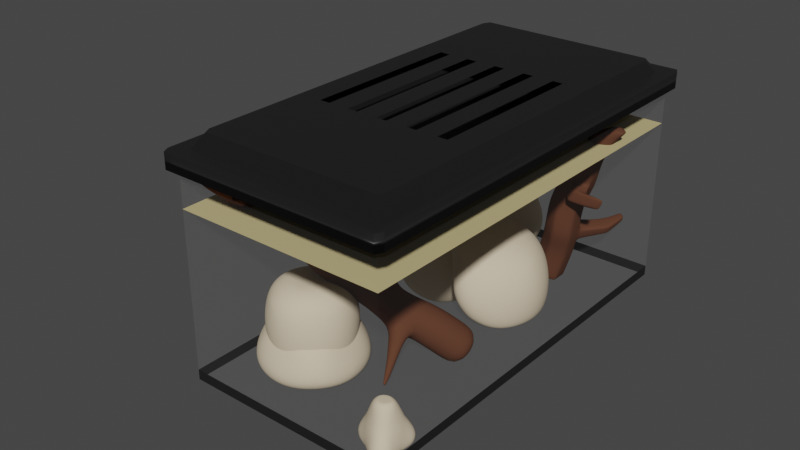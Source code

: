 # Source: Terrarium.blend  (saved by Blender 2.92.15; exported with 4.5.12 LTS)
import bpy
from mathutils import Matrix  # noqa: F401  (used for matrix-valued properties, if any)

bpy.ops.wm.read_factory_settings(use_empty=True)
scene = bpy.context.scene
scene.name = 'Scene'

# ---- collections
col_collection = bpy.data.collections.new('Collection'); scene.collection.children.link(col_collection)

# ---- images (referenced by path relative to the original .blend; pixels are not part of the script)
import os
ASSET_DIR = os.environ.get("B2B_ASSET_DIR", "")  # directory of the original .blend (textures are referenced by path, not embedded)
HERE = os.path.dirname(os.path.abspath(__file__))  # packed textures are extracted next to this script under _unpacked/

def load_image(name, relpath, width, height, colorspace="sRGB"):
    """Load a texture the original file referenced (path relative to the .blend, or extracted next to this script)."""
    p = next((c for c in (os.path.join(HERE, relpath), os.path.join(ASSET_DIR, relpath)) if relpath and os.path.exists(c)), "")
    if p:
        img = bpy.data.images.load(p, check_existing=True)
        img.name = name
    else:  # same state as the original file: an image datablock whose file is absent (Cycles renders it pink)
        img = bpy.data.images.new(name, width, height)
        img.source = "FILE"
        img.filepath = "//" + (relpath or name)
    img.colorspace_settings.name = colorspace
    return img
img_gwc_sandstone_block__02_basecolor_jpg = load_image('GWC Sandstone Block  02_BaseColor.jpg', 'assets/materials/sandstone_02_7f9f3c5b-07cd-43ed-b49c-53f56539a5a7/textures_1k/GWC Sandstone Block  02_BaseColor.jpg', 1024, 1024, 'sRGB')
img_gwc_sandstone_block__02_displacement_jpg = load_image('GWC Sandstone Block  02_Displacement.jpg', 'assets/materials/sandstone_02_7f9f3c5b-07cd-43ed-b49c-53f56539a5a7/textures_1k/GWC Sandstone Block  02_Displacement.jpg', 1024, 1024, 'Non-Color')
img_gwc_sandstone_block__02_metallic_jpg = load_image('GWC Sandstone Block  02_Metallic.jpg', 'assets/materials/sandstone_02_7f9f3c5b-07cd-43ed-b49c-53f56539a5a7/textures_1k/GWC Sandstone Block  02_Metallic.jpg', 1024, 1024, 'Non-Color')
img_gwc_sandstone_block__02_normal_jpg = load_image('GWC Sandstone Block  02_Normal.jpg', 'assets/materials/sandstone_02_7f9f3c5b-07cd-43ed-b49c-53f56539a5a7/textures_1k/GWC Sandstone Block  02_Normal.jpg', 1024, 1024, 'Non-Color')
img_gwc_sandstone_block__02_roughness_jpg = load_image('GWC Sandstone Block  02_Roughness.jpg', 'assets/materials/sandstone_02_7f9f3c5b-07cd-43ed-b49c-53f56539a5a7/textures_1k/GWC Sandstone Block  02_Roughness.jpg', 1024, 1024, 'Non-Color')
img_old_wooden_board__metallic_jpg = load_image('Old wooden board _Metallic.jpg', 'assets/materials/old_wood_ed22b4cd-7744-4849-9653-ba4ada40f859/textures_1k/Old wooden board _Metallic.jpg', 1024, 1024, 'Non-Color')
img_old_wooden_board__roughness_jpg = load_image('Old wooden board _Roughness.jpg', 'assets/materials/old_wood_ed22b4cd-7744-4849-9653-ba4ada40f859/textures_1k/Old wooden board _Roughness.jpg', 1024, 1024, 'Non-Color')
img_old_wooden_board__basecolor_jpg = load_image('Old wooden board _BaseColor.jpg', 'assets/materials/old_wood_ed22b4cd-7744-4849-9653-ba4ada40f859/textures_1k/Old wooden board _BaseColor.jpg', 1024, 1024, 'sRGB')
img_old_wooden_board__normal_jpg = load_image('Old wooden board _Normal.jpg', 'assets/materials/old_wood_ed22b4cd-7744-4849-9653-ba4ada40f859/textures_1k/Old wooden board _Normal.jpg', 1024, 1024, 'Non-Color')
img_old_wooden_board__displacement_jpg = load_image('Old wooden board _Displacement.jpg', 'assets/materials/old_wood_ed22b4cd-7744-4849-9653-ba4ada40f859/textures_1k/Old wooden board _Displacement.jpg', 1024, 1024, 'Non-Color')

# ---- materials (node trees are filled in below, after node groups)
mat_glass = bpy.data.materials.new('Glass')
mat_glass.surface_render_method = 'BLENDED'
mat_glass.blend_method = 'BLEND'
mat_glass.alpha_threshold = 0.0
mat_glass.line_color = (0.0, 0.0, 0.0, 1.0)
mat_deckel = bpy.data.materials.new('Deckel')
mat_deckel.use_transparent_shadow = False
mat_deckel.diffuse_color = (0.01096, 0.01096, 0.01096, 1.0)
mat_sandstone_02 = bpy.data.materials.new('Sandstone 02')
mat_sandstone_02.displacement_method = 'BOTH'
mat_sandstone_02.use_transparent_shadow = False
mat_sandstone_02.diffuse_color = (0.6795, 0.5647, 0.4072, 1.0)
mat_sand = bpy.data.materials.new('Sand')
mat_sand.use_transparent_shadow = False
mat_sand.diffuse_color = (0.5395, 0.4452, 0.2159, 1.0)
mat_old_wood = bpy.data.materials.new('Old Wood')
mat_old_wood.displacement_method = 'BOTH'
mat_old_wood.use_transparent_shadow = False
mat_old_wood.diffuse_color = (0.1022, 0.03955, 0.02122, 1.0)

# ---- node groups
ng_auto_smooth = bpy.data.node_groups.new('Auto Smooth', 'GeometryNodeTree')
_s = ng_auto_smooth.interface.new_socket(name='Geometry', in_out='OUTPUT', socket_type='NodeSocketGeometry')
_s = ng_auto_smooth.interface.new_socket(name='Geometry', in_out='INPUT', socket_type='NodeSocketGeometry')
_s = ng_auto_smooth.interface.new_socket(name='Angle', in_out='INPUT', socket_type='NodeSocketFloat')
_s.subtype = 'ANGLE'
_s.min_value = 0.0
_s.max_value = 3.142
ng_auto_smooth.is_modifier = True
_N = ng_auto_smooth.nodes; _L = ng_auto_smooth.links
n0 = _N.new('NodeGroupOutput'); n0.name = 'Group Output'; n0.location = (480, -100)
n1 = _N.new('NodeGroupInput'); n1.name = 'Group Input'; n1.location = (-420, -300)
n2 = _N.new('NodeGroupInput'); n2.name = 'Group Input.001'; n2.location = (-60, -100)
n3 = _N.new('GeometryNodeSetShadeSmooth'); n3.name = 'Set Shade Smooth'; n3.location = (120, -100)
n3.domain = 'EDGE'
n4 = _N.new('GeometryNodeSetShadeSmooth'); n4.name = 'Set Shade Smooth.001'; n4.location = (300, -100)
n5 = _N.new('GeometryNodeInputMeshEdgeAngle'); n5.name = 'Edge Angle'; n5.location = (-420, -220)
n6 = _N.new('GeometryNodeInputEdgeSmooth'); n6.name = 'Is Edge Smooth'; n6.location = (-60, -160)
n7 = _N.new('GeometryNodeInputShadeSmooth'); n7.name = 'Is Face Smooth'; n7.location = (-240, -340)
n8 = _N.new('FunctionNodeBooleanMath'); n8.name = 'Boolean Math'; n8.location = (-60, -220)
n9 = _N.new('FunctionNodeCompare'); n9.name = 'Compare'; n9.location = (-240, -180)
n9.operation = 'LESS_EQUAL'
_L.new(n5.outputs[0], n9.inputs[0])
_L.new(n4.outputs[0], n0.inputs[0])
_L.new(n1.outputs[1], n9.inputs[1])
_L.new(n9.outputs[0], n8.inputs[0])
_L.new(n7.outputs[0], n8.inputs[1])
_L.new(n2.outputs[0], n3.inputs[0])
_L.new(n6.outputs[0], n3.inputs[1])
_L.new(n3.outputs[0], n4.inputs[0])
_L.new(n8.outputs[0], n3.inputs[2])
n0.is_active_output = True

# ---- material node trees
mat_glass.use_nodes = True; mat_glass.node_tree.nodes.clear()
_N = mat_glass.node_tree.nodes; _L = mat_glass.node_tree.links
n0 = _N.new('ShaderNodeOutputMaterial'); n0.name = 'Material Output'; n0.location = (307, 319)
n1 = _N.new('ShaderNodeBsdfPrincipled'); n1.name = 'Principled BSDF'; n1.location = (17, 319)
n1.distribution = 'GGX'
n1.subsurface_method = 'BURLEY'
n1.inputs[3].default_value = 1.45
n1.inputs[4].default_value = 0.015
n1.inputs[27].default_value = (0.0, 0.0, 0.0, 1.0)
n1.inputs[28].default_value = 1.0
_L.new(n1.outputs[0], n0.inputs[0])
n0.is_active_output = True
mat_deckel.use_nodes = True; mat_deckel.node_tree.nodes.clear()
_N = mat_deckel.node_tree.nodes; _L = mat_deckel.node_tree.links
n0 = _N.new('ShaderNodeBsdfPrincipled'); n0.name = 'Principled BSDF'; n0.location = (10, 300)
n0.distribution = 'GGX'
n0.subsurface_method = 'BURLEY'
n0.inputs[0].default_value = (0.01096, 0.01096, 0.01096, 1.0)
n0.inputs[3].default_value = 1.45
n0.inputs[27].default_value = (0.0, 0.0, 0.0, 1.0)
n0.inputs[28].default_value = 1.0
n1 = _N.new('ShaderNodeOutputMaterial'); n1.name = 'Material Output'; n1.location = (300, 300)
_L.new(n0.outputs[0], n1.inputs[0])
n1.is_active_output = True

# ---- world
world_world = bpy.data.worlds.new('World'); scene.world = world_world
world_world.use_nodes = True; world_world.node_tree.nodes.clear()
_N = world_world.node_tree.nodes; _L = world_world.node_tree.links
n0 = _N.new('ShaderNodeOutputWorld'); n0.name = 'World Output'; n0.location = (300, 300)
n1 = _N.new('ShaderNodeBackground'); n1.name = 'Background'; n1.location = (10, 300)
n1.inputs[0].default_value = (0.05088, 0.05088, 0.05088, 1.0)
_L.new(n1.outputs[0], n0.inputs[0])
n0.is_active_output = True
world_world.color = (0.05088, 0.05088, 0.05088)
world_world.use_sun_shadow = False
world_world.sun_shadow_jitter_overblur = 0.0

# ---- meshes
me_cube = bpy.data.meshes.new('Cube')
me_cube.from_pydata([(1.0, 1.0, 1.0), (1.0, -1.0, 1.0), (-1.0, 1.0, 1.0), (-1.0, -1.0, 1.0), (1.0, 1.0, -0.9032), (-1.0, -1.0, -0.9032), (1.0, -1.0, -0.9032), (-1.0, 1.0, -0.9032)], [], [(6, 1, 3, 5), (5, 3, 2, 7), (4, 0, 1, 6), (7, 2, 0, 4)])
_uv = me_cube.uv_layers.new(name='UVMap')
_uv.uv.foreach_set('vector', [0.3861, 0.75, 0.625, 0.75, 0.625, 1.0, 0.3861, 1.0, 0.3861, 0.0, 0.625, 0.0, 0.625, 0.25, 0.3861, 0.25, 0.3861, 0.5, 0.625, 0.5, 0.625, 0.75, 0.3861, 0.75, 0.3861, 0.25, 0.625, 0.25, 0.625, 0.5, 0.3861, 0.5])
me_cube.materials.append(mat_glass)
me_cube.materials.append(mat_deckel)
me_cube.use_remesh_preserve_volume = False
me_cube.use_remesh_preserve_attributes = False
me_cube.use_mirror_vertex_groups = False
me_cube.update()
me_cube_001 = bpy.data.meshes.new('Cube.001')
me_cube_001.from_pydata([(-1.0, -1.0, -1.0), (-1.0, -1.0, 1.0), (-1.0, 1.0, -1.0), (-1.0, 1.0, 1.0), (1.0, -1.0, -1.0), (1.0, -1.0, 1.0), (1.0, 1.0, -1.0), (1.0, 1.0, 1.0), (-0.8685, -0.9351, 1.0), (-0.8685, 0.9351, 1.0), (0.8685, 0.9351, 1.0), (0.8685, -0.9351, 1.0), (-0.8153, -0.8778, 2.662), (-0.8153, 0.8778, 2.662), (0.8153, 0.8778, 2.662), (0.8153, -0.8778, 2.662), (0.69, 0.7525, 2.662), (-0.69, 0.7525, 2.662), (-0.69, -0.7525, 2.662), (0.69, -0.7525, 2.662), (0.8667, 1.0, -1.0), (0.7333, 1.0, -1.0), (0.6, 1.0, -1.0), (0.4667, 1.0, -1.0), (0.3333, 1.0, -1.0), (0.2, 1.0, -1.0), (0.06667, 1.0, -1.0), (-0.06667, 1.0, -1.0), (-0.2, 1.0, -1.0), (-0.3333, 1.0, -1.0), (-0.4667, 1.0, -1.0), (-0.6, 1.0, -1.0), (-0.7333, 1.0, -1.0), (-0.8667, 1.0, -1.0), (-0.8667, 1.0, 1.0), (-0.7333, 1.0, 1.0), (-0.6, 1.0, 1.0), (-0.4667, 1.0, 1.0), (-0.3333, 1.0, 1.0), (-0.2, 1.0, 1.0), (-0.06667, 1.0, 1.0), (0.06667, 1.0, 1.0), (0.2, 1.0, 1.0), (0.3333, 1.0, 1.0), (0.4667, 1.0, 1.0), (0.6, 1.0, 1.0), (0.7333, 1.0, 1.0), (0.8667, 1.0, 1.0), (-0.8667, -1.0, -1.0), (-0.7333, -1.0, -1.0), (-0.6, -1.0, -1.0), (-0.4667, -1.0, -1.0), (-0.3333, -1.0, -1.0), (-0.2, -1.0, -1.0), (-0.06667, -1.0, -1.0), (0.06667, -1.0, -1.0), (0.2, -1.0, -1.0), (0.3333, -1.0, -1.0), (0.4667, -1.0, -1.0), (0.6, -1.0, -1.0), (0.7333, -1.0, -1.0), (0.8667, -1.0, -1.0), (0.8667, -1.0, 1.0), (0.7333, -1.0, 1.0), (0.6, -1.0, 1.0), (0.4667, -1.0, 1.0), (0.3333, -1.0, 1.0), (0.2, -1.0, 1.0), (0.06667, -1.0, 1.0), (-0.06667, -1.0, 1.0), (-0.2, -1.0, 1.0), (-0.3333, -1.0, 1.0), (-0.4667, -1.0, 1.0), (-0.6, -1.0, 1.0), (-0.7333, -1.0, 1.0), (-0.8667, -1.0, 1.0), (-0.7527, 0.9351, 1.0), (-0.6369, 0.9351, 1.0), (-0.5211, 0.9351, 1.0), (-0.4053, 0.9351, 1.0), (-0.2895, 0.9351, 1.0), (-0.1737, 0.9351, 1.0), (-0.0579, 0.9351, 1.0), (0.0579, 0.9351, 1.0), (0.1737, 0.9351, 1.0), (0.2895, 0.9351, 1.0), (0.4053, 0.9351, 1.0), (0.5211, 0.9351, 1.0), (0.6369, 0.9351, 1.0), (0.7527, 0.9351, 1.0), (0.7527, -0.9351, 1.0), (0.6369, -0.9351, 1.0), (0.5211, -0.9351, 1.0), (0.4053, -0.9351, 1.0), (0.2895, -0.9351, 1.0), (0.1737, -0.9351, 1.0), (0.0579, -0.9351, 1.0), (-0.0579, -0.9351, 1.0), (-0.1737, -0.9351, 1.0), (-0.2895, -0.9351, 1.0), (-0.4053, -0.9351, 1.0), (-0.5211, -0.9351, 1.0), (-0.6369, -0.9351, 1.0), (-0.7527, -0.9351, 1.0), (-0.7066, 0.8778, 2.662), (-0.5979, 0.8778, 2.662), (-0.4892, 0.8778, 2.662), (-0.3805, 0.8778, 2.662), (-0.2718, 0.8778, 2.662), (-0.1631, 0.8778, 2.662), (-0.05436, 0.8778, 2.662), (0.05436, 0.8778, 2.662), (0.1631, 0.8778, 2.662), (0.2718, 0.8778, 2.662), (0.3805, 0.8778, 2.662), (0.4892, 0.8778, 2.662), (0.5979, 0.8778, 2.662), (0.7066, 0.8778, 2.662), (0.7066, -0.8778, 2.662), (0.5979, -0.8778, 2.662), (0.4892, -0.8778, 2.662), (0.3805, -0.8778, 2.662), (0.2718, -0.8778, 2.662), (0.1631, -0.8778, 2.662), (0.05436, -0.8778, 2.662), (-0.05436, -0.8778, 2.662), (-0.1631, -0.8778, 2.662), (-0.2718, -0.8778, 2.662), (-0.3805, -0.8778, 2.662), (-0.4892, -0.8778, 2.662), (-0.5979, -0.8778, 2.662), (-0.7066, -0.8778, 2.662), (-0.598, 0.7525, 2.662), (-0.506, 0.7525, 2.662), (-0.414, 0.7525, 2.662), (-0.322, 0.7525, 2.662), (-0.23, 0.7525, 2.662), (-0.138, 0.7525, 2.662), (-0.046, 0.7525, 2.662), (0.046, 0.7525, 2.662), (0.138, 0.7525, 2.662), (0.23, 0.7525, 2.662), (0.322, 0.7525, 2.662), (0.414, 0.7525, 2.662), (0.506, 0.7525, 2.662), (0.598, 0.7525, 2.662), (0.598, -0.7525, 2.662), (0.506, -0.7525, 2.662), (0.414, -0.7525, 2.662), (0.322, -0.7525, 2.662), (0.23, -0.7525, 2.662), (0.138, -0.7525, 2.662), (0.046, -0.7525, 2.662), (-0.046, -0.7525, 2.662), (-0.138, -0.7525, 2.662), (-0.23, -0.7525, 2.662), (-0.322, -0.7525, 2.662), (-0.414, -0.7525, 2.662), (-0.506, -0.7525, 2.662), (-0.598, -0.7525, 2.662), (-1.0, 0.5031, -1.0), (-1.0, -0.5031, -1.0), (-1.0, -0.5031, 1.0), (-1.0, 0.5031, 1.0), (1.0, -0.5031, -1.0), (1.0, 0.5031, -1.0), (1.0, 0.5031, 1.0), (1.0, -0.5031, 1.0), (-0.8685, -0.4704, 1.0), (-0.8685, 0.4704, 1.0), (0.8685, 0.4704, 1.0), (0.8685, -0.4704, 1.0), (-0.8153, -0.4416, 2.662), (-0.8153, 0.4416, 2.662), (0.8153, 0.4416, 2.662), (0.8153, -0.4416, 2.662), (0.69, 0.3786, 2.662), (0.69, -0.3786, 2.662), (-0.69, -0.3786, 2.662), (-0.69, 0.3786, 2.662), (0.598, 0.3786, 2.662), (0.598, -0.3786, 2.662), (0.506, 0.3786, 2.662), (0.506, -0.3786, 2.662), (0.414, 0.3786, 2.662), (0.414, -0.3786, 2.662), (0.322, 0.3786, 2.662), (0.322, -0.3786, 2.662), (0.23, 0.3786, 2.662), (0.23, -0.3786, 2.662), (0.138, 0.3786, 2.662), (0.138, -0.3786, 2.662), (0.046, 0.3786, 2.662), (0.046, -0.3786, 2.662), (-0.046, 0.3786, 2.662), (-0.046, -0.3786, 2.662), (-0.138, 0.3786, 2.662), (-0.138, -0.3786, 2.662), (-0.23, 0.3786, 2.662), (-0.23, -0.3786, 2.662), (-0.322, 0.3786, 2.662), (-0.322, -0.3786, 2.662), (-0.414, 0.3786, 2.662), (-0.414, -0.3786, 2.662), (-0.506, 0.3786, 2.662), (-0.506, -0.3786, 2.662), (-0.598, 0.3786, 2.662), (-0.598, -0.3786, 2.662), (-0.8667, 0.5031, -1.0), (-0.8667, -0.5031, -1.0), (-0.7333, 0.5031, -1.0), (-0.7333, -0.5031, -1.0), (-0.6, 0.5031, -1.0), (-0.6, -0.5031, -1.0), (-0.4667, 0.5031, -1.0), (-0.4667, -0.5031, -1.0), (-0.3333, 0.5031, -1.0), (-0.3333, -0.5031, -1.0), (-0.2, 0.5031, -1.0), (-0.2, -0.5031, -1.0), (-0.06667, 0.5031, -1.0), (-0.06667, -0.5031, -1.0), (0.06667, 0.5031, -1.0), (0.06667, -0.5031, -1.0), (0.2, 0.5031, -1.0), (0.2, -0.5031, -1.0), (0.3333, 0.5031, -1.0), (0.3333, -0.5031, -1.0), (0.4667, 0.5031, -1.0), (0.4667, -0.5031, -1.0), (0.6, 0.5031, -1.0), (0.6, -0.5031, -1.0), (0.7333, 0.5031, -1.0), (0.7333, -0.5031, -1.0), (0.8667, 0.5031, -1.0), (0.8667, -0.5031, -1.0)], [], [(160, 163, 3, 2), (20, 47, 7, 6), (164, 167, 5, 4), (48, 75, 1, 0), (235, 164, 4, 61), (162, 1, 8, 168), (90, 11, 15, 118), (62, 5, 11, 90), (34, 3, 9, 76), (166, 7, 10, 170), (207, 178, 18, 159), (76, 9, 13, 104), (170, 10, 14, 174), (168, 8, 12, 172), (104, 13, 17, 132), (172, 12, 18, 178), (118, 15, 19, 146), (174, 14, 16, 176), (12, 131, 159, 18), (131, 130, 158, 159), (130, 129, 157, 158), (129, 128, 156, 157), (128, 127, 155, 156), (127, 126, 154, 155), (126, 125, 153, 154), (125, 124, 152, 153), (124, 123, 151, 152), (123, 122, 150, 151), (122, 121, 149, 150), (121, 120, 148, 149), (120, 119, 147, 148), (119, 118, 146, 147), (14, 117, 145, 16), (117, 116, 144, 145), (116, 115, 143, 144), (115, 114, 142, 143), (114, 113, 141, 142), (113, 112, 140, 141), (112, 111, 139, 140), (111, 110, 138, 139), (110, 109, 137, 138), (109, 108, 136, 137), (108, 107, 135, 136), (107, 106, 134, 135), (106, 105, 133, 134), (105, 104, 132, 133), (10, 89, 117, 14), (89, 88, 116, 117), (88, 87, 115, 116), (87, 86, 114, 115), (86, 85, 113, 114), (85, 84, 112, 113), (84, 83, 111, 112), (83, 82, 110, 111), (82, 81, 109, 110), (81, 80, 108, 109), (80, 79, 107, 108), (79, 78, 106, 107), (78, 77, 105, 106), (77, 76, 104, 105), (177, 181, 146, 19), (181, 183, 147, 146), (183, 185, 148, 147), (185, 187, 149, 148), (187, 189, 150, 149), (189, 191, 151, 150), (191, 193, 152, 151), (193, 195, 153, 152), (195, 197, 154, 153), (197, 199, 155, 154), (199, 201, 156, 155), (201, 203, 157, 156), (203, 205, 158, 157), (205, 207, 159, 158), (7, 47, 89, 10), (47, 46, 88, 89), (46, 45, 87, 88), (45, 44, 86, 87), (44, 43, 85, 86), (43, 42, 84, 85), (42, 41, 83, 84), (41, 40, 82, 83), (40, 39, 81, 82), (39, 38, 80, 81), (38, 37, 79, 80), (37, 36, 78, 79), (36, 35, 77, 78), (35, 34, 76, 77), (1, 75, 103, 8), (75, 74, 102, 103), (74, 73, 101, 102), (73, 72, 100, 101), (72, 71, 99, 100), (71, 70, 98, 99), (70, 69, 97, 98), (69, 68, 96, 97), (68, 67, 95, 96), (67, 66, 94, 95), (66, 65, 93, 94), (65, 64, 92, 93), (64, 63, 91, 92), (63, 62, 90, 91), (8, 103, 131, 12), (103, 102, 130, 131), (102, 101, 129, 130), (101, 100, 128, 129), (100, 99, 127, 128), (99, 98, 126, 127), (98, 97, 125, 126), (97, 96, 124, 125), (96, 95, 123, 124), (95, 94, 122, 123), (94, 93, 121, 122), (93, 92, 120, 121), (92, 91, 119, 120), (91, 90, 118, 119), (161, 209, 48, 0), (209, 211, 49, 48), (211, 213, 50, 49), (213, 215, 51, 50), (215, 217, 52, 51), (217, 219, 53, 52), (219, 221, 54, 53), (221, 223, 55, 54), (223, 225, 56, 55), (225, 227, 57, 56), (227, 229, 58, 57), (229, 231, 59, 58), (231, 233, 60, 59), (233, 235, 61, 60), (4, 5, 62, 61), (61, 62, 63, 60), (60, 63, 64, 59), (59, 64, 65, 58), (58, 65, 66, 57), (57, 66, 67, 56), (56, 67, 68, 55), (55, 68, 69, 54), (54, 69, 70, 53), (53, 70, 71, 52), (52, 71, 72, 51), (51, 72, 73, 50), (50, 73, 74, 49), (49, 74, 75, 48), (2, 3, 34, 33), (33, 34, 35, 32), (32, 35, 36, 31), (31, 36, 37, 30), (30, 37, 38, 29), (29, 38, 39, 28), (28, 39, 40, 27), (27, 40, 41, 26), (26, 41, 42, 25), (25, 42, 43, 24), (24, 43, 44, 23), (23, 44, 45, 22), (22, 45, 46, 21), (21, 46, 47, 20), (21, 20, 234, 232), (232, 234, 235, 233), (22, 21, 232, 230), (230, 232, 233, 231), (23, 22, 230, 228), (228, 230, 231, 229), (24, 23, 228, 226), (226, 228, 229, 227), (25, 24, 226, 224), (224, 226, 227, 225), (26, 25, 224, 222), (222, 224, 225, 223), (27, 26, 222, 220), (220, 222, 223, 221), (28, 27, 220, 218), (218, 220, 221, 219), (29, 28, 218, 216), (216, 218, 219, 217), (30, 29, 216, 214), (214, 216, 217, 215), (31, 30, 214, 212), (212, 214, 215, 213), (32, 31, 212, 210), (210, 212, 213, 211), (33, 32, 210, 208), (208, 210, 211, 209), (2, 33, 208, 160), (160, 208, 209, 161), (133, 132, 206, 204), (134, 133, 204, 202), (202, 204, 205, 203), (135, 134, 202, 200), (200, 202, 203, 201), (136, 135, 200, 198), (137, 136, 198, 196), (196, 198, 199, 197), (138, 137, 196, 194), (194, 196, 197, 195), (139, 138, 194, 192), (140, 139, 192, 190), (190, 192, 193, 191), (141, 140, 190, 188), (188, 190, 191, 189), (142, 141, 188, 186), (143, 142, 186, 184), (184, 186, 187, 185), (144, 143, 184, 182), (182, 184, 185, 183), (145, 144, 182, 180), (16, 145, 180, 176), (176, 180, 181, 177), (15, 175, 177, 19), (175, 174, 176, 177), (13, 173, 179, 17), (173, 172, 178, 179), (9, 169, 173, 13), (169, 168, 172, 173), (11, 171, 175, 15), (171, 170, 174, 175), (132, 17, 179, 206), (206, 179, 178, 207), (5, 167, 171, 11), (167, 166, 170, 171), (3, 163, 169, 9), (163, 162, 168, 169), (20, 6, 165, 234), (234, 165, 164, 235), (6, 7, 166, 165), (165, 166, 167, 164), (0, 1, 162, 161), (161, 162, 163, 160)])
me_cube_001.polygons.foreach_set('use_smooth', [True] * 229)
_uv = me_cube_001.uv_layers.new(name='UVMap')
_uv.uv.foreach_set('vector', [0.375, 0.1879, 0.625, 0.1879, 0.625, 0.25, 0.375, 0.25, 0.375, 0.4833, 0.625, 0.4833, 0.625, 0.5, 0.375, 0.5, 0.375, 0.6879, 0.625, 0.6879, 0.625, 0.75, 0.375, 0.75, 0.375, 0.9833, 0.625, 0.9833, 0.625, 1.0, 0.375, 1.0, 0.3583, 0.6879, 0.375, 0.6879, 0.375, 0.75, 0.3583, 0.75, 0.625, 0.06211, 0.625, 0.0, 0.625, 0.0, 0.625, 0.06211, 0.625, 0.7667, 0.625, 0.75, 0.625, 0.75, 0.625, 0.7667, 0.625, 0.7667, 0.625, 0.75, 0.625, 0.75, 0.625, 0.7667, 0.625, 0.2667, 0.625, 0.25, 0.625, 0.25, 0.625, 0.2667, 0.625, 0.5621, 0.625, 0.5, 0.625, 0.5, 0.625, 0.5621, 0.8417, 0.6789, 0.8558, 0.6789, 0.8558, 0.7322, 0.8417, 0.7322, 0.625, 0.2667, 0.625, 0.25, 0.625, 0.25, 0.625, 0.2667, 0.625, 0.5621, 0.625, 0.5, 0.625, 0.5, 0.625, 0.5621, 0.625, 0.06211, 0.625, 0.0, 0.625, 0.0, 0.625, 0.06211, 0.8583, 0.5, 0.875, 0.5, 0.8558, 0.5178, 0.8417, 0.5178, 0.875, 0.6879, 0.875, 0.75, 0.8558, 0.7322, 0.8558, 0.6789, 0.6417, 0.75, 0.625, 0.75, 0.6442, 0.7322, 0.6583, 0.7322, 0.625, 0.5621, 0.625, 0.5, 0.6442, 0.5178, 0.6442, 0.5711, 0.875, 0.75, 0.8583, 0.75, 0.8417, 0.7322, 0.8558, 0.7322, 0.8583, 0.75, 0.8417, 0.75, 0.8276, 0.7322, 0.8417, 0.7322, 0.8417, 0.75, 0.825, 0.75, 0.8135, 0.7322, 0.8276, 0.7322, 0.825, 0.75, 0.8083, 0.75, 0.7994, 0.7322, 0.8135, 0.7322, 0.8083, 0.75, 0.7917, 0.75, 0.7853, 0.7322, 0.7994, 0.7322, 0.7917, 0.75, 0.775, 0.75, 0.7712, 0.7322, 0.7853, 0.7322, 0.775, 0.75, 0.7583, 0.75, 0.7571, 0.7322, 0.7712, 0.7322, 0.7583, 0.75, 0.7417, 0.75, 0.7429, 0.7322, 0.7571, 0.7322, 0.7417, 0.75, 0.725, 0.75, 0.7288, 0.7322, 0.7429, 0.7322, 0.725, 0.75, 0.7083, 0.75, 0.7147, 0.7322, 0.7288, 0.7322, 0.7083, 0.75, 0.6917, 0.75, 0.7006, 0.7322, 0.7147, 0.7322, 0.6917, 0.75, 0.675, 0.75, 0.6865, 0.7322, 0.7006, 0.7322, 0.675, 0.75, 0.6583, 0.75, 0.6724, 0.7322, 0.6865, 0.7322, 0.6583, 0.75, 0.6417, 0.75, 0.6583, 0.7322, 0.6724, 0.7322, 0.625, 0.5, 0.6417, 0.5, 0.6583, 0.5178, 0.6442, 0.5178, 0.6417, 0.5, 0.6583, 0.5, 0.6724, 0.5178, 0.6583, 0.5178, 0.6583, 0.5, 0.675, 0.5, 0.6865, 0.5178, 0.6724, 0.5178, 0.675, 0.5, 0.6917, 0.5, 0.7006, 0.5178, 0.6865, 0.5178, 0.6917, 0.5, 0.7083, 0.5, 0.7147, 0.5178, 0.7006, 0.5178, 0.7083, 0.5, 0.725, 0.5, 0.7288, 0.5178, 0.7147, 0.5178, 0.725, 0.5, 0.7417, 0.5, 0.7429, 0.5178, 0.7288, 0.5178, 0.7417, 0.5, 0.7583, 0.5, 0.7571, 0.5178, 0.7429, 0.5178, 0.7583, 0.5, 0.775, 0.5, 0.7712, 0.5178, 0.7571, 0.5178, 0.775, 0.5, 0.7917, 0.5, 0.7853, 0.5178, 0.7712, 0.5178, 0.7917, 0.5, 0.8083, 0.5, 0.7994, 0.5178, 0.7853, 0.5178, 0.8083, 0.5, 0.825, 0.5, 0.8135, 0.5178, 0.7994, 0.5178, 0.825, 0.5, 0.8417, 0.5, 0.8276, 0.5178, 0.8135, 0.5178, 0.8417, 0.5, 0.8583, 0.5, 0.8417, 0.5178, 0.8276, 0.5178, 0.625, 0.5, 0.625, 0.4833, 0.625, 0.4833, 0.625, 0.5, 0.625, 0.4833, 0.625, 0.4667, 0.625, 0.4667, 0.625, 0.4833, 0.625, 0.4667, 0.625, 0.45, 0.625, 0.45, 0.625, 0.4667, 0.625, 0.45, 0.625, 0.4333, 0.625, 0.4333, 0.625, 0.45, 0.625, 0.4333, 0.625, 0.4167, 0.625, 0.4167, 0.625, 0.4333, 0.625, 0.4167, 0.625, 0.4, 0.625, 0.4, 0.625, 0.4167, 0.625, 0.4, 0.625, 0.3833, 0.625, 0.3833, 0.625, 0.4, 0.625, 0.3833, 0.625, 0.3667, 0.625, 0.3667, 0.625, 0.3833, 0.625, 0.3667, 0.625, 0.35, 0.625, 0.35, 0.625, 0.3667, 0.625, 0.35, 0.625, 0.3333, 0.625, 0.3333, 0.625, 0.35, 0.625, 0.3333, 0.625, 0.3167, 0.625, 0.3167, 0.625, 0.3333, 0.625, 0.3167, 0.625, 0.3, 0.625, 0.3, 0.625, 0.3167, 0.625, 0.3, 0.625, 0.2833, 0.625, 0.2833, 0.625, 0.3, 0.625, 0.2833, 0.625, 0.2667, 0.625, 0.2667, 0.625, 0.2833, 0.6442, 0.6789, 0.6583, 0.6789, 0.6583, 0.7322, 0.6442, 0.7322, 0.6583, 0.6789, 0.6724, 0.6789, 0.6724, 0.7322, 0.6583, 0.7322, 0.6724, 0.6789, 0.6865, 0.6789, 0.6865, 0.7322, 0.6724, 0.7322, 0.6865, 0.6789, 0.7006, 0.6789, 0.7006, 0.7322, 0.6865, 0.7322, 0.7006, 0.6789, 0.7147, 0.6789, 0.7147, 0.7322, 0.7006, 0.7322, 0.7147, 0.6789, 0.7288, 0.6789, 0.7288, 0.7322, 0.7147, 0.7322, 0.7288, 0.6789, 0.7429, 0.6789, 0.7429, 0.7322, 0.7288, 0.7322, 0.7429, 0.6789, 0.7571, 0.6789, 0.7571, 0.7322, 0.7429, 0.7322, 0.7571, 0.6789, 0.7712, 0.6789, 0.7712, 0.7322, 0.7571, 0.7322, 0.7712, 0.6789, 0.7853, 0.6789, 0.7853, 0.7322, 0.7712, 0.7322, 0.7853, 0.6789, 0.7994, 0.6789, 0.7994, 0.7322, 0.7853, 0.7322, 0.7994, 0.6789, 0.8135, 0.6789, 0.8135, 0.7322, 0.7994, 0.7322, 0.8135, 0.6789, 0.8276, 0.6789, 0.8276, 0.7322, 0.8135, 0.7322, 0.8276, 0.6789, 0.8417, 0.6789, 0.8417, 0.7322, 0.8276, 0.7322, 0.625, 0.5, 0.625, 0.4833, 0.625, 0.4833, 0.625, 0.5, 0.625, 0.4833, 0.625, 0.4667, 0.625, 0.4667, 0.625, 0.4833, 0.625, 0.4667, 0.625, 0.45, 0.625, 0.45, 0.625, 0.4667, 0.625, 0.45, 0.625, 0.4333, 0.625, 0.4333, 0.625, 0.45, 0.625, 0.4333, 0.625, 0.4167, 0.625, 0.4167, 0.625, 0.4333, 0.625, 0.4167, 0.625, 0.4, 0.625, 0.4, 0.625, 0.4167, 0.625, 0.4, 0.625, 0.3833, 0.625, 0.3833, 0.625, 0.4, 0.625, 0.3833, 0.625, 0.3667, 0.625, 0.3667, 0.625, 0.3833, 0.625, 0.3667, 0.625, 0.35, 0.625, 0.35, 0.625, 0.3667, 0.625, 0.35, 0.625, 0.3333, 0.625, 0.3333, 0.625, 0.35, 0.625, 0.3333, 0.625, 0.3167, 0.625, 0.3167, 0.625, 0.3333, 0.625, 0.3167, 0.625, 0.3, 0.625, 0.3, 0.625, 0.3167, 0.625, 0.3, 0.625, 0.2833, 0.625, 0.2833, 0.625, 0.3, 0.625, 0.2833, 0.625, 0.2667, 0.625, 0.2667, 0.625, 0.2833, 0.625, 1.0, 0.625, 0.9833, 0.625, 0.9833, 0.625, 1.0, 0.625, 0.9833, 0.625, 0.9667, 0.625, 0.9667, 0.625, 0.9833, 0.625, 0.9667, 0.625, 0.95, 0.625, 0.95, 0.625, 0.9667, 0.625, 0.95, 0.625, 0.9333, 0.625, 0.9333, 0.625, 0.95, 0.625, 0.9333, 0.625, 0.9167, 0.625, 0.9167, 0.625, 0.9333, 0.625, 0.9167, 0.625, 0.9, 0.625, 0.9, 0.625, 0.9167, 0.625, 0.9, 0.625, 0.8833, 0.625, 0.8833, 0.625, 0.9, 0.625, 0.8833, 0.625, 0.8667, 0.625, 0.8667, 0.625, 0.8833, 0.625, 0.8667, 0.625, 0.85, 0.625, 0.85, 0.625, 0.8667, 0.625, 0.85, 0.625, 0.8333, 0.625, 0.8333, 0.625, 0.85, 0.625, 0.8333, 0.625, 0.8167, 0.625, 0.8167, 0.625, 0.8333, 0.625, 0.8167, 0.625, 0.8, 0.625, 0.8, 0.625, 0.8167, 0.625, 0.8, 0.625, 0.7833, 0.625, 0.7833, 0.625, 0.8, 0.625, 0.7833, 0.625, 0.7667, 0.625, 0.7667, 0.625, 0.7833, 0.625, 1.0, 0.625, 0.9833, 0.625, 0.9833, 0.625, 1.0, 0.625, 0.9833, 0.625, 0.9667, 0.625, 0.9667, 0.625, 0.9833, 0.625, 0.9667, 0.625, 0.95, 0.625, 0.95, 0.625, 0.9667, 0.625, 0.95, 0.625, 0.9333, 0.625, 0.9333, 0.625, 0.95, 0.625, 0.9333, 0.625, 0.9167, 0.625, 0.9167, 0.625, 0.9333, 0.625, 0.9167, 0.625, 0.9, 0.625, 0.9, 0.625, 0.9167, 0.625, 0.9, 0.625, 0.8833, 0.625, 0.8833, 0.625, 0.9, 0.625, 0.8833, 0.625, 0.8667, 0.625, 0.8667, 0.625, 0.8833, 0.625, 0.8667, 0.625, 0.85, 0.625, 0.85, 0.625, 0.8667, 0.625, 0.85, 0.625, 0.8333, 0.625, 0.8333, 0.625, 0.85, 0.625, 0.8333, 0.625, 0.8167, 0.625, 0.8167, 0.625, 0.8333, 0.625, 0.8167, 0.625, 0.8, 0.625, 0.8, 0.625, 0.8167, 0.625, 0.8, 0.625, 0.7833, 0.625, 0.7833, 0.625, 0.8, 0.625, 0.7833, 0.625, 0.7667, 0.625, 0.7667, 0.625, 0.7833, 0.125, 0.6879, 0.1417, 0.6879, 0.1417, 0.75, 0.125, 0.75, 0.1417, 0.6879, 0.1583, 0.6879, 0.1583, 0.75, 0.1417, 0.75, 0.1583, 0.6879, 0.175, 0.6879, 0.175, 0.75, 0.1583, 0.75, 0.175, 0.6879, 0.1917, 0.6879, 0.1917, 0.75, 0.175, 0.75, 0.1917, 0.6879, 0.2083, 0.6879, 0.2083, 0.75, 0.1917, 0.75, 0.2083, 0.6879, 0.225, 0.6879, 0.225, 0.75, 0.2083, 0.75, 0.225, 0.6879, 0.2417, 0.6879, 0.2417, 0.75, 0.225, 0.75, 0.2417, 0.6879, 0.2583, 0.6879, 0.2583, 0.75, 0.2417, 0.75, 0.2583, 0.6879, 0.275, 0.6879, 0.275, 0.75, 0.2583, 0.75, 0.275, 0.6879, 0.2917, 0.6879, 0.2917, 0.75, 0.275, 0.75, 0.2917, 0.6879, 0.3083, 0.6879, 0.3083, 0.75, 0.2917, 0.75, 0.3083, 0.6879, 0.325, 0.6879, 0.325, 0.75, 0.3083, 0.75, 0.325, 0.6879, 0.3417, 0.6879, 0.3417, 0.75, 0.325, 0.75, 0.3417, 0.6879, 0.3583, 0.6879, 0.3583, 0.75, 0.3417, 0.75, 0.375, 0.75, 0.625, 0.75, 0.625, 0.7667, 0.375, 0.7667, 0.375, 0.7667, 0.625, 0.7667, 0.625, 0.7833, 0.375, 0.7833, 0.375, 0.7833, 0.625, 0.7833, 0.625, 0.8, 0.375, 0.8, 0.375, 0.8, 0.625, 0.8, 0.625, 0.8167, 0.375, 0.8167, 0.375, 0.8167, 0.625, 0.8167, 0.625, 0.8333, 0.375, 0.8333, 0.375, 0.8333, 0.625, 0.8333, 0.625, 0.85, 0.375, 0.85, 0.375, 0.85, 0.625, 0.85, 0.625, 0.8667, 0.375, 0.8667, 0.375, 0.8667, 0.625, 0.8667, 0.625, 0.8833, 0.375, 0.8833, 0.375, 0.8833, 0.625, 0.8833, 0.625, 0.9, 0.375, 0.9, 0.375, 0.9, 0.625, 0.9, 0.625, 0.9167, 0.375, 0.9167, 0.375, 0.9167, 0.625, 0.9167, 0.625, 0.9333, 0.375, 0.9333, 0.375, 0.9333, 0.625, 0.9333, 0.625, 0.95, 0.375, 0.95, 0.375, 0.95, 0.625, 0.95, 0.625, 0.9667, 0.375, 0.9667, 0.375, 0.9667, 0.625, 0.9667, 0.625, 0.9833, 0.375, 0.9833, 0.375, 0.25, 0.625, 0.25, 0.625, 0.2667, 0.375, 0.2667, 0.375, 0.2667, 0.625, 0.2667, 0.625, 0.2833, 0.375, 0.2833, 0.375, 0.2833, 0.625, 0.2833, 0.625, 0.3, 0.375, 0.3, 0.375, 0.3, 0.625, 0.3, 0.625, 0.3167, 0.375, 0.3167, 0.375, 0.3167, 0.625, 0.3167, 0.625, 0.3333, 0.375, 0.3333, 0.375, 0.3333, 0.625, 0.3333, 0.625, 0.35, 0.375, 0.35, 0.375, 0.35, 0.625, 0.35, 0.625, 0.3667, 0.375, 0.3667, 0.375, 0.3667, 0.625, 0.3667, 0.625, 0.3833, 0.375, 0.3833, 0.375, 0.3833, 0.625, 0.3833, 0.625, 0.4, 0.375, 0.4, 0.375, 0.4, 0.625, 0.4, 0.625, 0.4167, 0.375, 0.4167, 0.375, 0.4167, 0.625, 0.4167, 0.625, 0.4333, 0.375, 0.4333, 0.375, 0.4333, 0.625, 0.4333, 0.625, 0.45, 0.375, 0.45, 0.375, 0.45, 0.625, 0.45, 0.625, 0.4667, 0.375, 0.4667, 0.375, 0.4667, 0.625, 0.4667, 0.625, 0.4833, 0.375, 0.4833, 0.3417, 0.5, 0.3583, 0.5, 0.3583, 0.5621, 0.3417, 0.5621, 0.3417, 0.5621, 0.3583, 0.5621, 0.3583, 0.6879, 0.3417, 0.6879, 0.325, 0.5, 0.3417, 0.5, 0.3417, 0.5621, 0.325, 0.5621, 0.325, 0.5621, 0.3417, 0.5621, 0.3417, 0.6879, 0.325, 0.6879, 0.3083, 0.5, 0.325, 0.5, 0.325, 0.5621, 0.3083, 0.5621, 0.3083, 0.5621, 0.325, 0.5621, 0.325, 0.6879, 0.3083, 0.6879, 0.2917, 0.5, 0.3083, 0.5, 0.3083, 0.5621, 0.2917, 0.5621, 0.2917, 0.5621, 0.3083, 0.5621, 0.3083, 0.6879, 0.2917, 0.6879, 0.275, 0.5, 0.2917, 0.5, 0.2917, 0.5621, 0.275, 0.5621, 0.275, 0.5621, 0.2917, 0.5621, 0.2917, 0.6879, 0.275, 0.6879, 0.2583, 0.5, 0.275, 0.5, 0.275, 0.5621, 0.2583, 0.5621, 0.2583, 0.5621, 0.275, 0.5621, 0.275, 0.6879, 0.2583, 0.6879, 0.2417, 0.5, 0.2583, 0.5, 0.2583, 0.5621, 0.2417, 0.5621, 0.2417, 0.5621, 0.2583, 0.5621, 0.2583, 0.6879, 0.2417, 0.6879, 0.225, 0.5, 0.2417, 0.5, 0.2417, 0.5621, 0.225, 0.5621, 0.225, 0.5621, 0.2417, 0.5621, 0.2417, 0.6879, 0.225, 0.6879, 0.2083, 0.5, 0.225, 0.5, 0.225, 0.5621, 0.2083, 0.5621, 0.2083, 0.5621, 0.225, 0.5621, 0.225, 0.6879, 0.2083, 0.6879, 0.1917, 0.5, 0.2083, 0.5, 0.2083, 0.5621, 0.1917, 0.5621, 0.1917, 0.5621, 0.2083, 0.5621, 0.2083, 0.6879, 0.1917, 0.6879, 0.175, 0.5, 0.1917, 0.5, 0.1917, 0.5621, 0.175, 0.5621, 0.175, 0.5621, 0.1917, 0.5621, 0.1917, 0.6879, 0.175, 0.6879, 0.1583, 0.5, 0.175, 0.5, 0.175, 0.5621, 0.1583, 0.5621, 0.1583, 0.5621, 0.175, 0.5621, 0.175, 0.6879, 0.1583, 0.6879, 0.1417, 0.5, 0.1583, 0.5, 0.1583, 0.5621, 0.1417, 0.5621, 0.1417, 0.5621, 0.1583, 0.5621, 0.1583, 0.6879, 0.1417, 0.6879, 0.125, 0.5, 0.1417, 0.5, 0.1417, 0.5621, 0.125, 0.5621, 0.125, 0.5621, 0.1417, 0.5621, 0.1417, 0.6879, 0.125, 0.6879, 0.8276, 0.5178, 0.8417, 0.5178, 0.8417, 0.5711, 0.8276, 0.5711, 0.8135, 0.5178, 0.8276, 0.5178, 0.8276, 0.5711, 0.8135, 0.5711, 0.8135, 0.5711, 0.8276, 0.5711, 0.8276, 0.6789, 0.8135, 0.6789, 0.7994, 0.5178, 0.8135, 0.5178, 0.8135, 0.5711, 0.7994, 0.5711, 0.7994, 0.5711, 0.8135, 0.5711, 0.8135, 0.6789, 0.7994, 0.6789, 0.7853, 0.5178, 0.7994, 0.5178, 0.7994, 0.5711, 0.7853, 0.5711, 0.7712, 0.5178, 0.7853, 0.5178, 0.7853, 0.5711, 0.7712, 0.5711, 0.7712, 0.5711, 0.7853, 0.5711, 0.7853, 0.6789, 0.7712, 0.6789, 0.7571, 0.5178, 0.7712, 0.5178, 0.7712, 0.5711, 0.7571, 0.5711, 0.7571, 0.5711, 0.7712, 0.5711, 0.7712, 0.6789, 0.7571, 0.6789, 0.7429, 0.5178, 0.7571, 0.5178, 0.7571, 0.5711, 0.7429, 0.5711, 0.7288, 0.5178, 0.7429, 0.5178, 0.7429, 0.5711, 0.7288, 0.5711, 0.7288, 0.5711, 0.7429, 0.5711, 0.7429, 0.6789, 0.7288, 0.6789, 0.7147, 0.5178, 0.7288, 0.5178, 0.7288, 0.5711, 0.7147, 0.5711, 0.7147, 0.5711, 0.7288, 0.5711, 0.7288, 0.6789, 0.7147, 0.6789, 0.7006, 0.5178, 0.7147, 0.5178, 0.7147, 0.5711, 0.7006, 0.5711, 0.6865, 0.5178, 0.7006, 0.5178, 0.7006, 0.5711, 0.6865, 0.5711, 0.6865, 0.5711, 0.7006, 0.5711, 0.7006, 0.6789, 0.6865, 0.6789, 0.6724, 0.5178, 0.6865, 0.5178, 0.6865, 0.5711, 0.6724, 0.5711, 0.6724, 0.5711, 0.6865, 0.5711, 0.6865, 0.6789, 0.6724, 0.6789, 0.6583, 0.5178, 0.6724, 0.5178, 0.6724, 0.5711, 0.6583, 0.5711, 0.6442, 0.5178, 0.6583, 0.5178, 0.6583, 0.5711, 0.6442, 0.5711, 0.6442, 0.5711, 0.6583, 0.5711, 0.6583, 0.6789, 0.6442, 0.6789, 0.625, 0.75, 0.625, 0.6879, 0.6442, 0.6789, 0.6442, 0.7322, 0.625, 0.6879, 0.625, 0.5621, 0.6442, 0.5711, 0.6442, 0.6789, 0.875, 0.5, 0.875, 0.5621, 0.8558, 0.5711, 0.8558, 0.5178, 0.875, 0.5621, 0.875, 0.6879, 0.8558, 0.6789, 0.8558, 0.5711, 0.625, 0.25, 0.625, 0.1879, 0.625, 0.1879, 0.625, 0.25, 0.625, 0.1879, 0.625, 0.06211, 0.625, 0.06211, 0.625, 0.1879, 0.625, 0.75, 0.625, 0.6879, 0.625, 0.6879, 0.625, 0.75, 0.625, 0.6879, 0.625, 0.5621, 0.625, 0.5621, 0.625, 0.6879, 0.8417, 0.5178, 0.8558, 0.5178, 0.8558, 0.5711, 0.8417, 0.5711, 0.8417, 0.5711, 0.8558, 0.5711, 0.8558, 0.6789, 0.8417, 0.6789, 0.625, 0.75, 0.625, 0.6879, 0.625, 0.6879, 0.625, 0.75, 0.625, 0.6879, 0.625, 0.5621, 0.625, 0.5621, 0.625, 0.6879, 0.625, 0.25, 0.625, 0.1879, 0.625, 0.1879, 0.625, 0.25, 0.625, 0.1879, 0.625, 0.06211, 0.625, 0.06211, 0.625, 0.1879, 0.3583, 0.5, 0.375, 0.5, 0.375, 0.5621, 0.3583, 0.5621, 0.3583, 0.5621, 0.375, 0.5621, 0.375, 0.6879, 0.3583, 0.6879, 0.375, 0.5, 0.625, 0.5, 0.625, 0.5621, 0.375, 0.5621, 0.375, 0.5621, 0.625, 0.5621, 0.625, 0.6879, 0.375, 0.6879, 0.375, 0.0, 0.625, 0.0, 0.625, 0.06211, 0.375, 0.06211, 0.375, 0.06211, 0.625, 0.06211, 0.625, 0.1879, 0.375, 0.1879])
me_cube_001.materials.append(mat_deckel)
me_cube_001.use_remesh_fix_poles = True
me_cube_001.use_remesh_preserve_attributes = False
me_cube_001.use_mirror_vertex_groups = False
me_cube_001.update()
me_rock_001 = bpy.data.meshes.new('rock.001')
me_rock_001.from_pydata([(-0.2, -0.2, -10.0), (-0.2, 0.2, -10.0), (-0.2, 0.2, 10.0), (0.2, -0.2, 10.0), (0.2, 0.2, 10.0), (0.2, 0.2, -10.0), (0.2, -0.2, -10.0)], [], [(0, 3, 2), (0, 6, 3), (0, 1, 5, 6), (2, 3, 4), (0, 2, 1), (1, 2, 4, 5), (3, 6, 5, 4)])
me_rock_001.polygons.foreach_set('use_smooth', [True] * 7)
_uv = me_rock_001.uv_layers.new(name='automap')
_uv.uv.foreach_set('vector', [0.3172, -7.809, 0.6662, 9.64, 0.3172, 9.64, 0.3172, -7.809, 0.6662, -7.809, 0.6662, 9.64, 0.3172, 0.3172, 0.3172, 0.6662, 0.6662, 0.6662, 0.6662, 0.3172, 0.3172, 0.6662, 0.6662, 0.3172, 0.6662, 0.6662, 0.3172, -7.809, 0.6662, 9.64, 0.6662, -7.809, 0.3172, -7.809, 0.3172, 9.64, 0.6662, 9.64, 0.6662, -7.809, 0.3172, 9.64, 0.3172, -7.809, 0.6662, -7.809, 0.6662, 9.64])
me_rock_001.materials.append(mat_sandstone_02)
me_rock_001.use_remesh_fix_poles = True
me_rock_001.use_remesh_preserve_attributes = False
me_rock_001.use_mirror_vertex_groups = False
me_rock_001.auto_texspace = False
me_rock_001.update()
me_rock_002 = bpy.data.meshes.new('rock.002')
me_rock_002.from_pydata([(0.0, 0.0, 16.67), (0.375, -0.375, -16.67), (0.375, 0.375, -16.67), (-0.375, 0.375, -16.67), (-0.375, -0.375, -16.67), (0.0, -0.25, 0.0), (0.25, 0.0, 0.0), (0.0, 0.25, 0.0), (-0.25, 0.0, 0.0), (0.0, 0.0, -16.67)], [], [(0, 1, 6), (0, 6, 2), (0, 2, 7), (0, 7, 3), (0, 3, 8), (0, 8, 4), (0, 4, 5), (0, 5, 1), (1, 9, 2), (2, 9, 3), (3, 9, 4), (4, 9, 1), (1, 2, 6), (2, 3, 7), (3, 4, 8), (4, 1, 5)])
me_rock_002.polygons.foreach_set('use_smooth', [True] * 16)
_uv = me_rock_002.uv_layers.new(name='automap')
_uv.uv.foreach_set('vector', [0.5, 12.73, 0.3057, -4.538, 0.5, 4.098, 0.5, 12.73, 0.5, 4.098, 0.6943, -4.538, 0.5, 12.73, 0.6943, -4.538, 0.5, 4.098, 0.5, 12.73, 0.5, 4.098, 0.3057, -4.538, 0.5, 12.73, 0.6943, -4.538, 0.5, 4.098, 0.5, 12.73, 0.5, 4.098, 0.3057, -4.538, 0.5, 12.73, 0.3057, -4.538, 0.5, 4.098, 0.5, 12.73, 0.5, 4.098, 0.6943, -4.538, 0.6943, 0.3057, 0.5, 0.5, 0.6943, 0.6943, 0.6943, 0.6943, 0.5, 0.5, 0.3057, 0.6943, 0.3057, 0.6943, 0.5, 0.5, 0.3057, 0.3057, 0.3057, 0.3057, 0.5, 0.5, 0.6943, 0.3057, 0.3057, -4.538, 0.6943, -4.538, 0.5, 4.098, 0.6943, -4.538, 0.3057, -4.538, 0.5, 4.098, 0.6943, -4.538, 0.3057, -4.538, 0.5, 4.098, 0.3057, -4.538, 0.6943, -4.538, 0.5, 4.098])
me_rock_002.materials.append(mat_sandstone_02)
me_rock_002.use_remesh_fix_poles = True
me_rock_002.use_remesh_preserve_attributes = False
me_rock_002.use_mirror_vertex_groups = False
me_rock_002.auto_texspace = False
me_rock_002.update()
me_rock_003 = bpy.data.meshes.new('rock.003')
me_rock_003.from_pydata([(-0.2, -0.2, -10.0), (-0.2, 0.2, -10.0), (-0.2, 0.2, 10.0), (-0.2, -0.2, 10.0), (0.2, -0.2, -10.0), (0.2, 0.2, -10.0), (0.2, 0.2, 10.0), (0.2, -0.2, 10.0)], [], [(0, 2, 6, 1), (1, 6, 7, 5), (5, 7, 3, 4), (4, 3, 2, 0), (0, 1, 5, 4), (3, 7, 6, 2)])
me_rock_003.polygons.foreach_set('use_smooth', [True] * 6)
_uv = me_rock_003.uv_layers.new(name='automap')
_uv.uv.foreach_set('vector', [0.3059, -9.204, 0.3059, 10.2, 0.6941, 10.2, 0.3059, -9.204, 0.3059, -9.204, 0.6941, 10.2, 0.6941, 10.2, 0.6941, -9.204, 0.6941, -9.204, 0.6941, 10.2, 0.3059, 10.2, 0.6941, -9.204, 0.6941, -9.204, 0.3059, 10.2, 0.3059, 10.2, 0.3059, -9.204, 0.3059, 0.3059, 0.3059, 0.6941, 0.6941, 0.6941, 0.6941, 0.3059, 0.3059, 0.3059, 0.6941, 0.3059, 0.6941, 0.6941, 0.3059, 0.6941])
me_rock_003.materials.append(mat_sandstone_02)
me_rock_003.use_remesh_fix_poles = True
me_rock_003.use_remesh_preserve_attributes = False
me_rock_003.use_mirror_vertex_groups = False
me_rock_003.auto_texspace = False
me_rock_003.update()
me_plane = bpy.data.meshes.new('Plane')
me_plane.from_pydata([(-1.0, -1.01, 0.0), (1.0, -1.01, 0.0), (-1.0, 1.028, 0.0), (1.0, 1.028, 0.0), (-1.0, 0.0, 0.0), (0.0, -1.01, 0.0), (1.0, 0.0, 0.0), (0.0, 1.028, 0.0), (0.0, 0.0, 0.0), (-1.0, -0.5, 0.0), (0.5, -1.01, 0.0), (1.0, 0.5, 0.0), (-0.5, 1.028, 0.0), (-1.0, 0.5, 0.0), (-0.5, -1.01, 0.0), (1.0, -0.5, 0.0), (0.5, 1.028, 0.0), (0.0, 0.5, 0.0), (0.0, -0.5, 0.0), (-0.5, 0.0, 0.0), (0.5, 0.0, 0.0), (0.5, -0.5, 0.0), (-0.5, -0.5, 0.0), (-0.5, 0.5, 0.0), (0.5, 0.5, 0.0)], [], [(24, 11, 3, 16), (23, 17, 7, 12), (22, 18, 8, 19), (21, 15, 6, 20), (18, 21, 20, 8), (5, 10, 21, 18), (10, 1, 15, 21), (9, 22, 19, 4), (0, 14, 22, 9), (14, 5, 18, 22), (13, 23, 12, 2), (4, 19, 23, 13), (19, 8, 17, 23), (17, 24, 16, 7), (8, 20, 24, 17), (20, 6, 11, 24)])
me_plane.polygons.foreach_set('use_smooth', [True] * 16)
_uv = me_plane.uv_layers.new(name='UVMap')
_uv.uv.foreach_set('vector', [0.75, 0.75, 1.0, 0.75, 1.0, 1.0, 0.75, 1.0, 0.25, 0.75, 0.5, 0.75, 0.5, 1.0, 0.25, 1.0, 0.25, 0.25, 0.5, 0.25, 0.5, 0.5, 0.25, 0.5, 0.75, 0.25, 1.0, 0.25, 1.0, 0.5, 0.75, 0.5, 0.5, 0.25, 0.75, 0.25, 0.75, 0.5, 0.5, 0.5, 0.5, 0.0, 0.75, 0.0, 0.75, 0.25, 0.5, 0.25, 0.75, 0.0, 1.0, 0.0, 1.0, 0.25, 0.75, 0.25, 0.0, 0.25, 0.25, 0.25, 0.25, 0.5, 0.0, 0.5, 0.0, 0.0, 0.25, 0.0, 0.25, 0.25, 0.0, 0.25, 0.25, 0.0, 0.5, 0.0, 0.5, 0.25, 0.25, 0.25, 0.0, 0.75, 0.25, 0.75, 0.25, 1.0, 0.0, 1.0, 0.0, 0.5, 0.25, 0.5, 0.25, 0.75, 0.0, 0.75, 0.25, 0.5, 0.5, 0.5, 0.5, 0.75, 0.25, 0.75, 0.5, 0.75, 0.75, 0.75, 0.75, 1.0, 0.5, 1.0, 0.5, 0.5, 0.75, 0.5, 0.75, 0.75, 0.5, 0.75, 0.75, 0.5, 1.0, 0.5, 1.0, 0.75, 0.75, 0.75])
_uv = me_plane.uv_layers.new(name='automap')
_uv.uv.foreach_set('vector', [0.75, 0.75, 1.0, 0.75, 1.0, 1.0, 0.75, 1.0, 0.25, 0.75, 0.5, 0.75, 0.5, 1.0, 0.25, 1.0, 0.25, 0.25, 0.5, 0.25, 0.5, 0.5, 0.25, 0.5, 0.75, 0.25, 1.0, 0.25, 1.0, 0.5, 0.75, 0.5, 0.5, 0.25, 0.75, 0.25, 0.75, 0.5, 0.5, 0.5, 0.5, 0.0, 0.75, 0.0, 0.75, 0.25, 0.5, 0.25, 0.75, 0.0, 1.0, 0.0, 1.0, 0.25, 0.75, 0.25, 0.0, 0.25, 0.25, 0.25, 0.25, 0.5, 0.0, 0.5, 0.0, 0.0, 0.25, 0.0, 0.25, 0.25, 0.0, 0.25, 0.25, 0.0, 0.5, 0.0, 0.5, 0.25, 0.25, 0.25, 0.0, 0.75, 0.25, 0.75, 0.25, 1.0, 0.0, 1.0, 0.0, 0.5, 0.25, 0.5, 0.25, 0.75, 0.0, 0.75, 0.25, 0.5, 0.5, 0.5, 0.5, 0.75, 0.25, 0.75, 0.5, 0.75, 0.75, 0.75, 0.75, 1.0, 0.5, 1.0, 0.5, 0.5, 0.75, 0.5, 0.75, 0.75, 0.5, 0.75, 0.75, 0.5, 1.0, 0.5, 1.0, 0.75, 0.75, 0.75])
_uv.active_render = True
me_plane.materials.append(mat_sand)
me_plane.use_remesh_fix_poles = True
me_plane.use_remesh_preserve_attributes = False
me_plane.use_mirror_vertex_groups = False
me_plane.auto_texspace = False
me_plane.update()
me_cylinder = bpy.data.meshes.new('Cylinder')
me_cylinder.from_pydata([(0.0, 1.0, -1.0), (0.0, 1.0, 1.0), (0.866, 0.5, -1.0), (0.866, 0.5, 1.0), (0.866, -0.5, -1.0), (0.866, -0.5, 1.0), (-8.742e-08, -1.0, -1.0), (-8.742e-08, -1.0, 1.0), (-0.866, -0.5, -1.0), (-0.866, -0.5, 1.0), (-0.866, 0.5, -1.0), (-0.866, 0.5, 1.0), (0.866, 0.03708, 2.621), (7.438e-08, 0.5371, 2.621), (0.866, -0.9629, 2.621), (-1.304e-08, -1.463, 2.621), (-0.866, -0.9629, 2.621), (-0.866, 0.03708, 2.621), (0.5823, 0.03708, 4.109), (-0.2837, 0.5371, 4.109), (0.5823, -0.9629, 4.109), (-0.2837, -1.463, 4.109), (-1.15, -0.9629, 4.109), (-1.15, 0.03708, 4.109), (0.7767, -0.01084, 6.041), (-0.006329, 0.4413, 6.041), (0.7767, -0.915, 6.041), (-0.006329, -1.367, 6.041), (-0.7894, -0.915, 6.041), (-0.7894, -0.01084, 6.041), (0.7181, -0.37, 7.505), (-0.006328, 0.04822, 7.505), (0.7181, -1.207, 7.505), (-0.006328, -1.625, 7.505), (-0.7308, -1.207, 7.505), (-0.7308, -0.37, 7.505), (1.058, -0.4409, 9.0), (0.4565, -0.09343, 9.0), (1.058, -1.136, 9.0), (0.4565, -1.483, 9.0), (-0.1452, -1.136, 9.0), (-0.1452, -0.4409, 9.0), (-0.9696, -0.939, 5.075), (-0.9696, 0.01312, 5.075), (0.6795, -0.939, 5.075), (-0.145, -1.415, 5.075), (-0.145, 0.4892, 5.075), (0.6795, 0.01312, 5.075), (-1.78, -0.3681, 6.104), (-1.78, -1.052, 6.104), (-1.916, -1.07, 5.373), (-1.916, -0.35, 5.373), (-2.839, -0.0557, 6.11), (-2.839, -0.3935, 6.11), (-2.906, -0.4024, 5.749), (-2.906, -0.04675, 5.749), (3.719e-08, 0.7685, 1.811), (0.866, 0.2685, 1.811), (0.866, -0.7315, 1.811), (-5.023e-08, -1.231, 1.811), (-0.866, 0.2685, 1.811), (-0.866, -0.7315, 1.811), (1.848, 1.425, 2.901), (1.179, 1.811, 2.901), (1.179, 1.99, 2.275), (1.848, 1.604, 2.275), (1.959, 2.842, 3.104), (1.552, 3.077, 3.104), (1.552, 3.185, 2.723), (1.959, 2.95, 2.723), (1.479, -0.5948, 9.82), (1.144, -0.4014, 9.82), (1.479, -0.9817, 9.82), (1.144, -1.175, 9.82), (0.8086, -0.9817, 9.82), (0.8086, -0.5948, 9.82), (0.3854, -1.932, 5.951), (1.055, -1.545, 5.951), (0.9715, -1.566, 5.125), (0.2668, -1.973, 5.125), (1.569, -1.917, 6.269), (2.183, -1.563, 6.269), (2.107, -1.581, 5.512), (1.461, -1.954, 5.512)], [], [(0, 1, 3, 2), (2, 3, 5, 4), (4, 5, 7, 6), (6, 7, 9, 8), (12, 57, 65, 62), (8, 9, 11, 10), (10, 11, 1, 0), (0, 2, 4, 6, 8, 10), (13, 17, 23, 19), (59, 58, 14, 15), (56, 60, 17, 13), (61, 59, 15, 16), (58, 57, 12, 14), (60, 61, 16, 17), (43, 42, 50, 51), (16, 15, 21, 22), (14, 12, 18, 20), (17, 16, 22, 23), (15, 14, 20, 21), (12, 13, 19, 18), (28, 27, 33, 34), (44, 26, 77, 78), (47, 46, 25, 24), (46, 43, 29, 25), (42, 45, 27, 28), (44, 47, 24, 26), (33, 32, 38, 39), (26, 24, 30, 32), (29, 28, 34, 35), (27, 26, 32, 33), (24, 25, 31, 30), (25, 29, 35, 31), (38, 36, 70, 72), (30, 31, 37, 36), (31, 35, 41, 37), (34, 33, 39, 40), (32, 30, 36, 38), (35, 34, 40, 41), (20, 18, 47, 44), (22, 21, 45, 42), (19, 23, 43, 46), (18, 19, 46, 47), (21, 20, 44, 45), (23, 22, 42, 43), (48, 51, 55, 52), (42, 28, 49, 50), (28, 29, 48, 49), (29, 43, 51, 48), (55, 54, 53, 52), (49, 48, 52, 53), (51, 50, 54, 55), (50, 49, 53, 54), (11, 9, 61, 60), (5, 3, 57, 58), (9, 7, 59, 61), (1, 11, 60, 56), (7, 5, 58, 59), (3, 1, 56, 57), (62, 65, 69, 66), (56, 13, 63, 64), (13, 12, 62, 63), (57, 56, 64, 65), (69, 68, 67, 66), (63, 62, 66, 67), (65, 64, 68, 69), (64, 63, 67, 68), (70, 71, 75, 74, 73, 72), (41, 40, 74, 75), (39, 38, 72, 73), (36, 37, 71, 70), (37, 41, 75, 71), (40, 39, 73, 74), (76, 79, 83, 80), (27, 45, 79, 76), (26, 27, 76, 77), (45, 44, 78, 79), (83, 82, 81, 80), (77, 76, 80, 81), (79, 78, 82, 83), (78, 77, 81, 82)])
me_cylinder.polygons.foreach_set('use_smooth', [True] * 80)
_uv = me_cylinder.uv_layers.new(name='UVMap')
_uv.uv.foreach_set('vector', [1.0, 0.5, 1.0, 1.0, 0.8333, 1.0, 0.8333, 0.5, 0.8333, 0.5, 0.8333, 1.0, 0.6667, 1.0, 0.6667, 0.5, 0.6667, 0.5, 0.6667, 1.0, 0.5, 1.0, 0.5, 0.5, 0.5, 0.5, 0.5, 1.0, 0.3333, 1.0, 0.3333, 0.5, 0.8333, 1.0, 0.8333, 1.0, 0.8333, 1.0, 0.8333, 1.0, 0.3333, 0.5, 0.3333, 1.0, 0.1667, 1.0, 0.1667, 0.5, 0.1667, 0.5, 0.1667, 1.0, -8.941e-08, 1.0, -8.941e-08, 0.5, 0.75, 0.49, 0.9578, 0.37, 0.9578, 0.13, 0.75, 0.01, 0.5422, 0.13, 0.5422, 0.37, -8.941e-08, 1.0, 0.1667, 1.0, 0.1667, 1.0, -8.941e-08, 1.0, 0.5, 1.0, 0.6667, 1.0, 0.6667, 1.0, 0.5, 1.0, -8.941e-08, 1.0, 0.1667, 1.0, 0.1667, 1.0, -8.941e-08, 1.0, 0.3333, 1.0, 0.5, 1.0, 0.5, 1.0, 0.3333, 1.0, 0.6667, 1.0, 0.8333, 1.0, 0.8333, 1.0, 0.6667, 1.0, 0.1667, 1.0, 0.3333, 1.0, 0.3333, 1.0, 0.1667, 1.0, 0.1667, 1.0, 0.3333, 1.0, 0.3333, 1.0, 0.1667, 1.0, 0.3333, 1.0, 0.5, 1.0, 0.5, 1.0, 0.3333, 1.0, 0.6667, 1.0, 0.8333, 1.0, 0.8333, 1.0, 0.6667, 1.0, 0.1667, 1.0, 0.3333, 1.0, 0.3333, 1.0, 0.1667, 1.0, 0.5, 1.0, 0.6667, 1.0, 0.6667, 1.0, 0.5, 1.0, 0.8333, 1.0, 1.0, 1.0, 1.0, 1.0, 0.8333, 1.0, 0.3333, 1.0, 0.5, 1.0, 0.5, 1.0, 0.3333, 1.0, 0.6667, 1.0, 0.6667, 1.0, 0.6667, 1.0, 0.6667, 1.0, 0.8333, 1.0, 1.0, 1.0, 1.0, 1.0, 0.8333, 1.0, -8.941e-08, 1.0, 0.1667, 1.0, 0.1667, 1.0, -8.941e-08, 1.0, 0.3333, 1.0, 0.5, 1.0, 0.5, 1.0, 0.3333, 1.0, 0.6667, 1.0, 0.8333, 1.0, 0.8333, 1.0, 0.6667, 1.0, 0.5, 1.0, 0.6667, 1.0, 0.6667, 1.0, 0.5, 1.0, 0.6667, 1.0, 0.8333, 1.0, 0.8333, 1.0, 0.6667, 1.0, 0.1667, 1.0, 0.3333, 1.0, 0.3333, 1.0, 0.1667, 1.0, 0.5, 1.0, 0.6667, 1.0, 0.6667, 1.0, 0.5, 1.0, 0.8333, 1.0, 1.0, 1.0, 1.0, 1.0, 0.8333, 1.0, -8.941e-08, 1.0, 0.1667, 1.0, 0.1667, 1.0, -8.941e-08, 1.0, 0.6667, 1.0, 0.8333, 1.0, 0.8333, 1.0, 0.6667, 1.0, 0.8333, 1.0, 1.0, 1.0, 1.0, 1.0, 0.8333, 1.0, -8.941e-08, 1.0, 0.1667, 1.0, 0.1667, 1.0, -8.941e-08, 1.0, 0.3333, 1.0, 0.5, 1.0, 0.5, 1.0, 0.3333, 1.0, 0.6667, 1.0, 0.8333, 1.0, 0.8333, 1.0, 0.6667, 1.0, 0.1667, 1.0, 0.3333, 1.0, 0.3333, 1.0, 0.1667, 1.0, 0.6667, 1.0, 0.8333, 1.0, 0.8333, 1.0, 0.6667, 1.0, 0.3333, 1.0, 0.5, 1.0, 0.5, 1.0, 0.3333, 1.0, -8.941e-08, 1.0, 0.1667, 1.0, 0.1667, 1.0, -8.941e-08, 1.0, 0.8333, 1.0, 1.0, 1.0, 1.0, 1.0, 0.8333, 1.0, 0.5, 1.0, 0.6667, 1.0, 0.6667, 1.0, 0.5, 1.0, 0.1667, 1.0, 0.3333, 1.0, 0.3333, 1.0, 0.1667, 1.0, 0.1667, 1.0, 0.1667, 1.0, 0.1667, 1.0, 0.1667, 1.0, 0.3333, 1.0, 0.3333, 1.0, 0.3333, 1.0, 0.3333, 1.0, 0.3333, 1.0, 0.1667, 1.0, 0.1667, 1.0, 0.3333, 1.0, 0.1667, 1.0, 0.1667, 1.0, 0.1667, 1.0, 0.1667, 1.0, 0.1667, 1.0, 0.3333, 1.0, 0.3333, 1.0, 0.1667, 1.0, 0.3333, 1.0, 0.1667, 1.0, 0.1667, 1.0, 0.3333, 1.0, 0.1667, 1.0, 0.3333, 1.0, 0.3333, 1.0, 0.1667, 1.0, 0.3333, 1.0, 0.3333, 1.0, 0.3333, 1.0, 0.3333, 1.0, 0.1667, 1.0, 0.3333, 1.0, 0.3333, 1.0, 0.1667, 1.0, 0.6667, 1.0, 0.8333, 1.0, 0.8333, 1.0, 0.6667, 1.0, 0.3333, 1.0, 0.5, 1.0, 0.5, 1.0, 0.3333, 1.0, -8.941e-08, 1.0, 0.1667, 1.0, 0.1667, 1.0, -8.941e-08, 1.0, 0.5, 1.0, 0.6667, 1.0, 0.6667, 1.0, 0.5, 1.0, 0.8333, 1.0, 1.0, 1.0, 1.0, 1.0, 0.8333, 1.0, 0.8333, 1.0, 0.8333, 1.0, 0.8333, 1.0, 0.8333, 1.0, -8.941e-08, 1.0, -8.941e-08, 1.0, -8.941e-08, 1.0, -8.941e-08, 1.0, 1.0, 1.0, 0.8333, 1.0, 0.8333, 1.0, 1.0, 1.0, 0.8333, 1.0, 1.0, 1.0, 1.0, 1.0, 0.8333, 1.0, 0.8333, 1.0, 1.0, 1.0, 1.0, 1.0, 0.8333, 1.0, 1.0, 1.0, 0.8333, 1.0, 0.8333, 1.0, 1.0, 1.0, 0.8333, 1.0, 1.0, 1.0, 1.0, 1.0, 0.8333, 1.0, -8.941e-08, 1.0, -8.941e-08, 1.0, -8.941e-08, 1.0, -8.941e-08, 1.0, 0.4578, 0.37, 0.25, 0.49, 0.04215, 0.37, 0.04215, 0.13, 0.25, 0.01, 0.4578, 0.13, 0.1667, 1.0, 0.3333, 1.0, 0.3333, 1.0, 0.1667, 1.0, 0.5, 1.0, 0.6667, 1.0, 0.6667, 1.0, 0.5, 1.0, 0.8333, 1.0, 1.0, 1.0, 1.0, 1.0, 0.8333, 1.0, -8.941e-08, 1.0, 0.1667, 1.0, 0.1667, 1.0, -8.941e-08, 1.0, 0.3333, 1.0, 0.5, 1.0, 0.5, 1.0, 0.3333, 1.0, 0.5, 1.0, 0.5, 1.0, 0.5, 1.0, 0.5, 1.0, 0.5, 1.0, 0.5, 1.0, 0.5, 1.0, 0.5, 1.0, 0.6667, 1.0, 0.5, 1.0, 0.5, 1.0, 0.6667, 1.0, 0.5, 1.0, 0.6667, 1.0, 0.6667, 1.0, 0.5, 1.0, 0.5, 1.0, 0.6667, 1.0, 0.6667, 1.0, 0.5, 1.0, 0.6667, 1.0, 0.5, 1.0, 0.5, 1.0, 0.6667, 1.0, 0.5, 1.0, 0.6667, 1.0, 0.6667, 1.0, 0.5, 1.0, 0.6667, 1.0, 0.6667, 1.0, 0.6667, 1.0, 0.6667, 1.0])
_uv = me_cylinder.uv_layers.new(name='automap')
_uv.uv.foreach_set('vector', [0.4895, -0.09209, 0.4895, 0.1179, 0.5804, 0.1179, 0.5804, -0.09209, 0.5869, -0.09209, 0.5869, 0.1179, 0.482, 0.1179, 0.482, -0.09209, 0.5804, -0.09209, 0.5804, 0.1179, 0.4895, 0.1179, 0.4895, -0.09209, 0.4895, -0.09209, 0.4895, 0.1179, 0.3986, 0.1179, 0.3986, -0.09209, 0.5383, 0.288, 0.5626, 0.2029, 0.7028, 0.2517, 0.684, 0.3175, 0.482, -0.09209, 0.482, 0.1179, 0.5869, 0.1179, 0.5869, -0.09209, 0.3986, -0.09209, 0.3986, 0.1179, 0.4895, 0.1179, 0.4895, -0.09209, 0.4895, 0.6394, 0.5804, 0.5869, 0.5804, 0.482, 0.4895, 0.4295, 0.3986, 0.482, 0.3986, 0.5869, 0.4895, 0.288, 0.3986, 0.288, 0.3688, 0.4442, 0.4597, 0.4442, 0.4895, 0.2029, 0.5804, 0.2029, 0.5804, 0.288, 0.4895, 0.288, 0.4895, 0.2029, 0.3986, 0.2029, 0.3986, 0.288, 0.4895, 0.288, 0.3986, 0.2029, 0.4895, 0.2029, 0.4895, 0.288, 0.3986, 0.288, 0.4577, 0.2029, 0.5626, 0.2029, 0.5383, 0.288, 0.4334, 0.288, 0.5626, 0.2029, 0.4577, 0.2029, 0.4334, 0.288, 0.5383, 0.288, 0.3877, 0.5358, 0.3877, 0.4359, 0.2883, 0.4221, 0.2883, 0.4977, 0.3986, 0.288, 0.4895, 0.288, 0.4597, 0.4442, 0.3688, 0.4442, 0.4334, 0.288, 0.5383, 0.288, 0.5383, 0.4442, 0.4334, 0.4442, 0.5383, 0.288, 0.4334, 0.288, 0.4334, 0.4442, 0.5383, 0.4442, 0.4895, 0.288, 0.5804, 0.288, 0.5506, 0.4442, 0.4597, 0.4442, 0.5804, 0.288, 0.4895, 0.288, 0.4597, 0.4442, 0.5506, 0.4442, 0.4066, 0.647, 0.4888, 0.647, 0.4888, 0.8007, 0.4128, 0.8007, 0.4359, 0.5456, 0.4384, 0.647, 0.3722, 0.6375, 0.3701, 0.5509, 0.5608, 0.5456, 0.4742, 0.5456, 0.4888, 0.647, 0.571, 0.647, 0.4742, 0.5456, 0.3877, 0.5456, 0.4066, 0.647, 0.4888, 0.647, 0.3877, 0.5456, 0.4742, 0.5456, 0.4888, 0.647, 0.4066, 0.647, 0.4359, 0.5456, 0.5358, 0.5456, 0.5333, 0.647, 0.4384, 0.647, 0.4888, 0.8007, 0.5648, 0.8007, 0.6006, 0.9576, 0.5374, 0.9576, 0.4384, 0.647, 0.5333, 0.647, 0.4956, 0.8007, 0.4078, 0.8007, 0.5333, 0.647, 0.4384, 0.647, 0.4078, 0.8007, 0.4956, 0.8007, 0.4888, 0.647, 0.571, 0.647, 0.5648, 0.8007, 0.4888, 0.8007, 0.571, 0.647, 0.4888, 0.647, 0.4888, 0.8007, 0.5648, 0.8007, 0.4888, 0.647, 0.4066, 0.647, 0.4128, 0.8007, 0.4888, 0.8007, 0.4152, 0.9576, 0.4882, 0.9576, 0.472, 1.044, 0.4314, 1.044, 0.5648, 0.8007, 0.4888, 0.8007, 0.5374, 0.9576, 0.6006, 0.9576, 0.4888, 0.8007, 0.4128, 0.8007, 0.4742, 0.9576, 0.5374, 0.9576, 0.4128, 0.8007, 0.4888, 0.8007, 0.5374, 0.9576, 0.4742, 0.9576, 0.4078, 0.8007, 0.4956, 0.8007, 0.4882, 0.9576, 0.4152, 0.9576, 0.4956, 0.8007, 0.4078, 0.8007, 0.4152, 0.9576, 0.4882, 0.9576, 0.4334, 0.4442, 0.5383, 0.4442, 0.5358, 0.5456, 0.4359, 0.5456, 0.3688, 0.4442, 0.4597, 0.4442, 0.4742, 0.5456, 0.3877, 0.5456, 0.4597, 0.4442, 0.3688, 0.4442, 0.3877, 0.5456, 0.4742, 0.5456, 0.5506, 0.4442, 0.4597, 0.4442, 0.4742, 0.5456, 0.5608, 0.5456, 0.4597, 0.4442, 0.5506, 0.4442, 0.5608, 0.5456, 0.4742, 0.5456, 0.5383, 0.4442, 0.4334, 0.4442, 0.4359, 0.5456, 0.5358, 0.5456, 0.3026, 0.6536, 0.2883, 0.5769, 0.1844, 0.6164, 0.1915, 0.6543, 0.3877, 0.5456, 0.4066, 0.647, 0.3026, 0.6536, 0.2883, 0.5769, 0.4066, 0.4384, 0.4066, 0.5333, 0.3026, 0.4958, 0.3026, 0.424, 0.4066, 0.647, 0.3877, 0.5456, 0.2883, 0.5769, 0.3026, 0.6536, 0.5295, 0.6164, 0.4922, 0.6164, 0.4931, 0.6543, 0.5286, 0.6543, 0.3026, 0.424, 0.3026, 0.4958, 0.1915, 0.5286, 0.1915, 0.4931, 0.2883, 0.4977, 0.2883, 0.4221, 0.1844, 0.4922, 0.1844, 0.5295, 0.2883, 0.5769, 0.3026, 0.6536, 0.1915, 0.6543, 0.1844, 0.6164, 0.5869, 0.1179, 0.482, 0.1179, 0.4577, 0.2029, 0.5626, 0.2029, 0.482, 0.1179, 0.5869, 0.1179, 0.5626, 0.2029, 0.4577, 0.2029, 0.3986, 0.1179, 0.4895, 0.1179, 0.4895, 0.2029, 0.3986, 0.2029, 0.4895, 0.1179, 0.3986, 0.1179, 0.3986, 0.2029, 0.4895, 0.2029, 0.4895, 0.1179, 0.5804, 0.1179, 0.5804, 0.2029, 0.4895, 0.2029, 0.5804, 0.1179, 0.4895, 0.1179, 0.4895, 0.2029, 0.5804, 0.2029, 0.684, 0.3175, 0.7028, 0.2517, 0.8441, 0.2987, 0.8327, 0.3387, 0.6151, 0.2029, 0.5908, 0.288, 0.7246, 0.3175, 0.7433, 0.2517, 0.4895, 0.5908, 0.5804, 0.5383, 0.6835, 0.684, 0.6133, 0.7246, 0.5804, 0.5626, 0.4895, 0.6151, 0.6133, 0.7433, 0.6835, 0.7028, 0.6951, 0.2987, 0.6524, 0.2987, 0.6524, 0.3387, 0.6951, 0.3387, 0.6133, 0.7246, 0.6835, 0.684, 0.6951, 0.8327, 0.6524, 0.8574, 0.6835, 0.7028, 0.6133, 0.7433, 0.6524, 0.8688, 0.6951, 0.8441, 0.7433, 0.2517, 0.7246, 0.3175, 0.8574, 0.3387, 0.8688, 0.2987, 0.6447, 0.472, 0.6095, 0.4923, 0.5744, 0.472, 0.5744, 0.4314, 0.6095, 0.4111, 0.6447, 0.4314, 0.4742, 0.4882, 0.4742, 0.4152, 0.5744, 0.4314, 0.5744, 0.472, 0.5374, 0.9576, 0.6006, 0.9576, 0.6447, 1.044, 0.6095, 1.044, 0.6006, 0.9576, 0.5374, 0.9576, 0.6095, 1.044, 0.6447, 1.044, 0.5374, 0.9576, 0.4742, 0.9576, 0.5744, 1.044, 0.6095, 1.044, 0.4742, 0.9576, 0.5374, 0.9576, 0.6095, 1.044, 0.5744, 1.044, 0.5299, 0.6375, 0.5175, 0.5509, 0.6428, 0.5915, 0.6542, 0.6709, 0.3909, 0.647, 0.3859, 0.5456, 0.3274, 0.5509, 0.3317, 0.6375, 0.571, 0.4384, 0.4888, 0.3909, 0.5299, 0.3317, 0.6002, 0.3722, 0.4742, 0.3859, 0.5608, 0.4359, 0.5914, 0.3701, 0.5175, 0.3274, 0.6428, 0.5915, 0.7106, 0.5915, 0.7186, 0.6709, 0.6542, 0.6709, 0.6002, 0.3722, 0.5299, 0.3317, 0.6542, 0.3332, 0.7186, 0.3704, 0.5175, 0.3274, 0.5914, 0.3701, 0.7106, 0.3685, 0.6428, 0.3293, 0.5914, 0.5509, 0.6002, 0.6375, 0.7186, 0.6709, 0.7106, 0.5915])
_uv.active_render = True
me_cylinder.materials.append(mat_old_wood)
me_cylinder.use_remesh_fix_poles = True
me_cylinder.use_remesh_preserve_attributes = False
me_cylinder.use_mirror_vertex_groups = False
me_cylinder.auto_texspace = False
me_cylinder.update()
me_cylinder_001 = bpy.data.meshes.new('Cylinder.001')
me_cylinder_001.from_pydata([(0.0, 1.0, -1.0), (0.0, 1.0, 1.0), (0.866, 0.5, -1.0), (0.866, 0.5, 1.0), (0.866, -0.5, -1.0), (0.866, -0.5, 1.0), (-8.742e-08, -1.0, -1.0), (-8.742e-08, -1.0, 1.0), (-0.866, -0.5, -1.0), (-0.866, -0.5, 1.0), (-0.866, 0.5, -1.0), (-0.866, 0.5, 1.0), (0.6041, 0.4504, 2.631), (-0.176, 0.9008, 2.631), (0.6041, -0.4504, 2.631), (-0.176, -0.9008, 2.631), (-0.9561, -0.4504, 2.631), (-0.9561, 0.4504, 2.631), (0.8065, 0.2215, 4.082), (0.06116, 0.6518, 4.082), (0.8065, -0.6392, 4.082), (0.06116, -1.07, 4.082), (-0.6842, -0.6392, 4.082), (-0.6842, 0.2215, 4.082), (0.6648, 0.1912, 5.313), (-0.0282, 0.5913, 5.313), (0.6648, -0.6089, 5.313), (-0.0282, -1.009, 5.313), (-0.7212, -0.6089, 5.313), (-0.7212, 0.1912, 5.313), (0.5655, 0.1339, 6.641), (-0.0282, 0.4767, 6.641), (0.5655, -0.5517, 6.641), (-0.0282, -0.8944, 6.641), (-0.6219, -0.5517, 6.641), (-0.6219, 0.1339, 6.641), (0.7568, 0.1006, 7.616), (0.2209, 0.41, 7.616), (0.7568, -0.5183, 7.616), (0.2209, -0.8277, 7.616), (-0.3151, -0.5183, 7.616), (-0.3151, 0.1006, 7.616), (0.6954, -0.2422, 8.796), (0.2209, 0.03181, 8.796), (0.6954, -0.7902, 8.796), (0.2209, -1.064, 8.796), (-0.2537, -0.7902, 8.796), (-0.2537, -0.2422, 8.796), (0.5596, -0.2652, 9.739), (0.1248, -0.01416, 9.739), (0.5596, -0.7672, 9.739), (0.1248, -1.018, 9.739), (-0.31, -0.7672, 9.739), (-0.31, -0.2652, 9.739), (0.6427, -0.1571, 10.91), (0.2804, 0.05205, 10.91), (0.6427, -0.5755, 10.91), (0.2804, -0.7847, 10.91), (-0.08196, -0.5755, 10.91), (-0.08196, -0.1571, 10.91), (0.5951, -0.4363, 11.84), (0.2804, -0.2546, 11.84), (0.5951, -0.7998, 11.84), (0.2804, -0.9815, 11.84), (-0.03441, -0.7998, 11.84), (-0.03441, -0.4363, 11.84), (0.6949, -0.6487, 12.88), (0.4577, -0.5117, 12.88), (0.6949, -0.9226, 12.88), (0.4577, -1.06, 12.88), (0.2205, -0.9226, 12.88), (0.2205, -0.6487, 12.88), (0.7351, 0.4752, 1.816), (0.7351, -0.4752, 1.816), (-0.9111, -0.4752, 1.816), (-0.9111, 0.4752, 1.816), (-0.08801, 0.9504, 1.816), (-0.08801, -0.9504, 1.816), (-1.164, -1.113, 2.504), (-0.6251, -1.424, 2.504), (-1.133, -1.13, 1.941), (-0.5644, -1.458, 1.941), (-1.655, -1.911, 2.12), (-1.397, -2.066, 2.221), (-1.667, -1.942, 1.796), (-1.394, -2.107, 1.903), (-2.087, -2.467, 1.967), (-2.079, -2.621, 1.972), (-2.001, -2.4, 1.84), (-2.032, -2.567, 1.812), (-0.4599, -0.534, 7.156), (-0.4599, 0.1163, 7.156), (0.6665, -0.534, 7.156), (0.1033, -0.8592, 7.156), (0.1033, 0.4415, 7.156), (0.6665, 0.1163, 7.156), (1.185, -0.6651, 7.622), (1.185, -0.1656, 7.622), (1.112, -0.6778, 7.251), (1.112, -0.1529, 7.251), (1.536, -0.5021, 7.846), (1.536, -0.1393, 7.846), (1.483, -0.5114, 7.577), (1.483, -0.1301, 7.577), (2.205, -0.3948, 7.632), (2.205, -0.2467, 7.632), (2.184, -0.3986, 7.522), (2.184, -0.2429, 7.522), (-0.196, -0.2112, 10.32), (0.2026, 0.01894, 10.32), (0.2026, -0.9014, 10.32), (-0.196, -0.6713, 10.32), (0.6011, -0.2112, 10.32), (0.6011, -0.6713, 10.32), (0.5927, -1.245, 10.89), (0.8619, -1.09, 10.89), (0.5349, -1.332, 10.46), (0.831, -1.161, 10.46), (0.6475, -1.693, 11.22), (0.8191, -1.594, 11.22), (0.6106, -1.748, 10.94), (0.7995, -1.639, 10.94), (0.9821, -2.156, 11.17), (1.019, -2.135, 11.17), (0.9741, -2.168, 11.11), (1.015, -2.145, 11.11), (-0.0282, 0.534, 5.977), (0.6151, 0.1626, 5.977), (-0.6715, 0.1626, 5.977), (-0.0282, -0.9517, 5.977), (-0.6715, -0.5803, 5.977), (0.6151, -0.5803, 5.977), (-0.561, 1.086, 6.548), (-0.8835, 0.9002, 6.548), (-0.561, 1.117, 6.187), (-0.9104, 0.9158, 6.187), (-1.229, 1.748, 6.377), (-1.361, 1.671, 6.377), (-1.229, 1.76, 6.229), (-1.373, 1.678, 6.229), (-1.658, 2.075, 6.216), (-1.719, 2.039, 6.216), (-1.658, 2.081, 6.147), (-1.725, 2.042, 6.147), (0.7053, -0.5448, 3.357), (-0.05743, -0.9852, 3.357), (-0.05743, 0.7763, 3.357), (0.7053, 0.3359, 3.357), (-0.8202, 0.3359, 3.357), (-0.8202, -0.5448, 3.357), (1.228, 1.412, 4.0), (0.8209, 1.647, 4.0), (0.7562, 1.715, 3.604), (1.173, 1.475, 3.604), (1.408, 2.242, 4.215), (1.171, 2.378, 4.215), (1.134, 2.418, 3.985), (1.376, 2.278, 3.985), (1.387, 2.819, 3.97), (1.274, 2.885, 3.97), (1.256, 2.904, 3.86), (1.372, 2.837, 3.86), (0.0, 1.0, 0.0), (0.866, 0.5, 0.0), (0.866, -0.5, 0.0), (-8.742e-08, -1.0, 0.0), (-0.866, -0.5, 0.0), (-0.866, 0.5, 0.0)], [], [(162, 1, 3, 163), (163, 3, 5, 164), (164, 5, 7, 165), (165, 7, 9, 166), (73, 72, 12, 14), (166, 9, 11, 167), (167, 11, 1, 162), (0, 2, 4, 6, 8, 10), (145, 144, 20, 21), (75, 74, 16, 17), (72, 76, 13, 12), (77, 73, 14, 15), (76, 75, 17, 13), (74, 77, 81, 80), (20, 18, 24, 26), (18, 147, 153, 150), (146, 148, 23, 19), (149, 145, 21, 22), (144, 147, 18, 20), (148, 149, 22, 23), (127, 126, 31, 30), (23, 22, 28, 29), (21, 20, 26, 27), (18, 19, 25, 24), (19, 23, 29, 25), (22, 21, 27, 28), (91, 90, 40, 41), (35, 31, 132, 133), (130, 129, 33, 34), (131, 127, 30, 32), (128, 130, 34, 35), (129, 131, 32, 33), (37, 41, 47, 43), (93, 92, 38, 39), (95, 94, 37, 36), (94, 91, 41, 37), (90, 93, 39, 40), (36, 38, 96, 97), (47, 46, 52, 53), (40, 39, 45, 46), (38, 36, 42, 44), (41, 40, 46, 47), (39, 38, 44, 45), (36, 37, 43, 42), (109, 108, 59, 55), (45, 44, 50, 51), (42, 43, 49, 48), (43, 47, 53, 49), (46, 45, 51, 52), (44, 42, 48, 50), (59, 58, 64, 65), (111, 110, 57, 58), (113, 112, 54, 56), (108, 111, 58, 59), (110, 113, 117, 116), (112, 109, 55, 54), (61, 65, 71, 67), (57, 56, 62, 63), (54, 55, 61, 60), (55, 59, 65, 61), (58, 57, 63, 64), (56, 54, 60, 62), (66, 67, 71, 70, 69, 68), (64, 63, 69, 70), (62, 60, 66, 68), (65, 64, 70, 71), (63, 62, 68, 69), (60, 61, 67, 66), (9, 7, 77, 74), (1, 11, 75, 76), (7, 5, 73, 77), (3, 1, 76, 72), (11, 9, 74, 75), (5, 3, 72, 73), (80, 81, 85, 84), (15, 16, 78, 79), (16, 74, 80, 78), (77, 15, 79, 81), (85, 83, 87, 89), (78, 80, 84, 82), (81, 79, 83, 85), (79, 78, 82, 83), (88, 89, 87, 86), (83, 82, 86, 87), (84, 85, 89, 88), (82, 84, 88, 86), (32, 30, 95, 92), (34, 33, 93, 90), (31, 35, 91, 94), (30, 31, 94, 95), (33, 32, 92, 93), (35, 34, 90, 91), (99, 97, 101, 103), (38, 92, 98, 96), (92, 95, 99, 98), (95, 36, 97, 99), (102, 103, 107, 106), (97, 96, 100, 101), (98, 99, 103, 102), (96, 98, 102, 100), (106, 107, 105, 104), (100, 102, 106, 104), (103, 101, 105, 107), (101, 100, 104, 105), (48, 49, 109, 112), (51, 50, 113, 110), (53, 52, 111, 108), (50, 48, 112, 113), (52, 51, 110, 111), (49, 53, 108, 109), (117, 115, 119, 121), (113, 56, 115, 117), (57, 110, 116, 114), (56, 57, 114, 115), (121, 119, 123, 125), (115, 114, 118, 119), (116, 117, 121, 120), (114, 116, 120, 118), (124, 125, 123, 122), (119, 118, 122, 123), (120, 121, 125, 124), (118, 120, 124, 122), (27, 26, 131, 129), (29, 28, 130, 128), (26, 24, 127, 131), (28, 27, 129, 130), (25, 29, 128, 126), (24, 25, 126, 127), (134, 135, 139, 138), (128, 35, 133, 135), (31, 126, 134, 132), (126, 128, 135, 134), (139, 137, 141, 143), (132, 134, 138, 136), (135, 133, 137, 139), (133, 132, 136, 137), (142, 143, 141, 140), (137, 136, 140, 141), (138, 139, 143, 142), (136, 138, 142, 140), (17, 16, 149, 148), (14, 12, 147, 144), (16, 15, 145, 149), (13, 17, 148, 146), (12, 13, 146, 147), (15, 14, 144, 145), (150, 153, 157, 154), (19, 18, 150, 151), (147, 146, 152, 153), (146, 19, 151, 152), (157, 156, 160, 161), (151, 150, 154, 155), (153, 152, 156, 157), (152, 151, 155, 156), (161, 160, 159, 158), (156, 155, 159, 160), (154, 157, 161, 158), (155, 154, 158, 159), (10, 167, 162, 0), (8, 166, 167, 10), (6, 165, 166, 8), (4, 164, 165, 6), (2, 163, 164, 4), (0, 162, 163, 2)])
me_cylinder_001.polygons.foreach_set('use_smooth', [True] * 164)
_uv = me_cylinder_001.uv_layers.new(name='UVMap')
_uv.uv.foreach_set('vector', [1.0, 0.75, 1.0, 1.0, 0.8333, 1.0, 0.8333, 0.75, 0.8333, 0.75, 0.8333, 1.0, 0.6667, 1.0, 0.6667, 0.75, 0.6667, 0.75, 0.6667, 1.0, 0.5, 1.0, 0.5, 0.75, 0.5, 0.75, 0.5, 1.0, 0.3333, 1.0, 0.3333, 0.75, 0.6667, 1.0, 0.8333, 1.0, 0.8333, 1.0, 0.6667, 1.0, 0.3333, 0.75, 0.3333, 1.0, 0.1667, 1.0, 0.1667, 0.75, 0.1667, 0.75, 0.1667, 1.0, -8.941e-08, 1.0, -8.941e-08, 0.75, 0.75, 0.49, 0.9578, 0.37, 0.9578, 0.13, 0.75, 0.01, 0.5422, 0.13, 0.5422, 0.37, 0.5, 1.0, 0.6667, 1.0, 0.6667, 1.0, 0.5, 1.0, 0.1667, 1.0, 0.3333, 1.0, 0.3333, 1.0, 0.1667, 1.0, 0.8333, 1.0, 1.0, 1.0, 1.0, 1.0, 0.8333, 1.0, 0.5, 1.0, 0.6667, 1.0, 0.6667, 1.0, 0.5, 1.0, -8.941e-08, 1.0, 0.1667, 1.0, 0.1667, 1.0, -8.941e-08, 1.0, 0.3333, 1.0, 0.5, 1.0, 0.5, 1.0, 0.3333, 1.0, 0.6667, 1.0, 0.8333, 1.0, 0.8333, 1.0, 0.6667, 1.0, 0.8333, 1.0, 0.8333, 1.0, 0.8333, 1.0, 0.8333, 1.0, -8.941e-08, 1.0, 0.1667, 1.0, 0.1667, 1.0, -8.941e-08, 1.0, 0.3333, 1.0, 0.5, 1.0, 0.5, 1.0, 0.3333, 1.0, 0.6667, 1.0, 0.8333, 1.0, 0.8333, 1.0, 0.6667, 1.0, 0.1667, 1.0, 0.3333, 1.0, 0.3333, 1.0, 0.1667, 1.0, 0.8333, 1.0, 1.0, 1.0, 1.0, 1.0, 0.8333, 1.0, 0.1667, 1.0, 0.3333, 1.0, 0.3333, 1.0, 0.1667, 1.0, 0.5, 1.0, 0.6667, 1.0, 0.6667, 1.0, 0.5, 1.0, 0.8333, 1.0, 1.0, 1.0, 1.0, 1.0, 0.8333, 1.0, -8.941e-08, 1.0, 0.1667, 1.0, 0.1667, 1.0, -8.941e-08, 1.0, 0.3333, 1.0, 0.5, 1.0, 0.5, 1.0, 0.3333, 1.0, 0.1667, 1.0, 0.3333, 1.0, 0.3333, 1.0, 0.1667, 1.0, 0.1667, 1.0, -8.941e-08, 1.0, -8.941e-08, 1.0, 0.1667, 1.0, 0.3333, 1.0, 0.5, 1.0, 0.5, 1.0, 0.3333, 1.0, 0.6667, 1.0, 0.8333, 1.0, 0.8333, 1.0, 0.6667, 1.0, 0.1667, 1.0, 0.3333, 1.0, 0.3333, 1.0, 0.1667, 1.0, 0.5, 1.0, 0.6667, 1.0, 0.6667, 1.0, 0.5, 1.0, -8.941e-08, 1.0, 0.1667, 1.0, 0.1667, 1.0, -8.941e-08, 1.0, 0.5, 1.0, 0.6667, 1.0, 0.6667, 1.0, 0.5, 1.0, 0.8333, 1.0, 1.0, 1.0, 1.0, 1.0, 0.8333, 1.0, -8.941e-08, 1.0, 0.1667, 1.0, 0.1667, 1.0, -8.941e-08, 1.0, 0.3333, 1.0, 0.5, 1.0, 0.5, 1.0, 0.3333, 1.0, 0.8333, 1.0, 0.6667, 1.0, 0.6667, 1.0, 0.8333, 1.0, 0.1667, 1.0, 0.3333, 1.0, 0.3333, 1.0, 0.1667, 1.0, 0.3333, 1.0, 0.5, 1.0, 0.5, 1.0, 0.3333, 1.0, 0.6667, 1.0, 0.8333, 1.0, 0.8333, 1.0, 0.6667, 1.0, 0.1667, 1.0, 0.3333, 1.0, 0.3333, 1.0, 0.1667, 1.0, 0.5, 1.0, 0.6667, 1.0, 0.6667, 1.0, 0.5, 1.0, 0.8333, 1.0, 1.0, 1.0, 1.0, 1.0, 0.8333, 1.0, -8.941e-08, 1.0, 0.1667, 1.0, 0.1667, 1.0, -8.941e-08, 1.0, 0.5, 1.0, 0.6667, 1.0, 0.6667, 1.0, 0.5, 1.0, 0.8333, 1.0, 1.0, 1.0, 1.0, 1.0, 0.8333, 1.0, -8.941e-08, 1.0, 0.1667, 1.0, 0.1667, 1.0, -8.941e-08, 1.0, 0.3333, 1.0, 0.5, 1.0, 0.5, 1.0, 0.3333, 1.0, 0.6667, 1.0, 0.8333, 1.0, 0.8333, 1.0, 0.6667, 1.0, 0.1667, 1.0, 0.3333, 1.0, 0.3333, 1.0, 0.1667, 1.0, 0.3333, 1.0, 0.5, 1.0, 0.5, 1.0, 0.3333, 1.0, 0.6667, 1.0, 0.8333, 1.0, 0.8333, 1.0, 0.6667, 1.0, 0.1667, 1.0, 0.3333, 1.0, 0.3333, 1.0, 0.1667, 1.0, 0.5, 1.0, 0.6667, 1.0, 0.6667, 1.0, 0.5, 1.0, 0.8333, 1.0, 1.0, 1.0, 1.0, 1.0, 0.8333, 1.0, -8.941e-08, 1.0, 0.1667, 1.0, 0.1667, 1.0, -8.941e-08, 1.0, 0.5, 1.0, 0.6667, 1.0, 0.6667, 1.0, 0.5, 1.0, 0.8333, 1.0, 1.0, 1.0, 1.0, 1.0, 0.8333, 1.0, -8.941e-08, 1.0, 0.1667, 1.0, 0.1667, 1.0, -8.941e-08, 1.0, 0.3333, 1.0, 0.5, 1.0, 0.5, 1.0, 0.3333, 1.0, 0.6667, 1.0, 0.8333, 1.0, 0.8333, 1.0, 0.6667, 1.0, 0.4578, 0.37, 0.25, 0.49, 0.04215, 0.37, 0.04215, 0.13, 0.25, 0.01, 0.4578, 0.13, 0.3333, 1.0, 0.5, 1.0, 0.5, 1.0, 0.3333, 1.0, 0.6667, 1.0, 0.8333, 1.0, 0.8333, 1.0, 0.6667, 1.0, 0.1667, 1.0, 0.3333, 1.0, 0.3333, 1.0, 0.1667, 1.0, 0.5, 1.0, 0.6667, 1.0, 0.6667, 1.0, 0.5, 1.0, 0.8333, 1.0, 1.0, 1.0, 1.0, 1.0, 0.8333, 1.0, 0.3333, 1.0, 0.5, 1.0, 0.5, 1.0, 0.3333, 1.0, -8.941e-08, 1.0, 0.1667, 1.0, 0.1667, 1.0, -8.941e-08, 1.0, 0.5, 1.0, 0.6667, 1.0, 0.6667, 1.0, 0.5, 1.0, 0.8333, 1.0, 1.0, 1.0, 1.0, 1.0, 0.8333, 1.0, 0.1667, 1.0, 0.3333, 1.0, 0.3333, 1.0, 0.1667, 1.0, 0.6667, 1.0, 0.8333, 1.0, 0.8333, 1.0, 0.6667, 1.0, 0.3333, 1.0, 0.5, 1.0, 0.5, 1.0, 0.3333, 1.0, 0.5, 1.0, 0.3333, 1.0, 0.3333, 1.0, 0.5, 1.0, 0.3333, 1.0, 0.3333, 1.0, 0.3333, 1.0, 0.3333, 1.0, 0.5, 1.0, 0.5, 1.0, 0.5, 1.0, 0.5, 1.0, 0.5, 1.0, 0.5, 1.0, 0.5, 1.0, 0.5, 1.0, 0.3333, 1.0, 0.3333, 1.0, 0.3333, 1.0, 0.3333, 1.0, 0.5, 1.0, 0.5, 1.0, 0.5, 1.0, 0.5, 1.0, 0.5, 1.0, 0.3333, 1.0, 0.3333, 1.0, 0.5, 1.0, 0.3333, 1.0, 0.5, 1.0, 0.5, 1.0, 0.3333, 1.0, 0.5, 1.0, 0.3333, 1.0, 0.3333, 1.0, 0.5, 1.0, 0.3333, 1.0, 0.5, 1.0, 0.5, 1.0, 0.3333, 1.0, 0.3333, 1.0, 0.3333, 1.0, 0.3333, 1.0, 0.3333, 1.0, 0.6667, 1.0, 0.8333, 1.0, 0.8333, 1.0, 0.6667, 1.0, 0.3333, 1.0, 0.5, 1.0, 0.5, 1.0, 0.3333, 1.0, -8.941e-08, 1.0, 0.1667, 1.0, 0.1667, 1.0, -8.941e-08, 1.0, 0.8333, 1.0, 1.0, 1.0, 1.0, 1.0, 0.8333, 1.0, 0.5, 1.0, 0.6667, 1.0, 0.6667, 1.0, 0.5, 1.0, 0.1667, 1.0, 0.3333, 1.0, 0.3333, 1.0, 0.1667, 1.0, 0.8333, 1.0, 0.8333, 1.0, 0.8333, 1.0, 0.8333, 1.0, 0.6667, 1.0, 0.6667, 1.0, 0.6667, 1.0, 0.6667, 1.0, 0.6667, 1.0, 0.8333, 1.0, 0.8333, 1.0, 0.6667, 1.0, 0.8333, 1.0, 0.8333, 1.0, 0.8333, 1.0, 0.8333, 1.0, 0.6667, 1.0, 0.8333, 1.0, 0.8333, 1.0, 0.6667, 1.0, 0.8333, 1.0, 0.6667, 1.0, 0.6667, 1.0, 0.8333, 1.0, 0.6667, 1.0, 0.8333, 1.0, 0.8333, 1.0, 0.6667, 1.0, 0.6667, 1.0, 0.6667, 1.0, 0.6667, 1.0, 0.6667, 1.0, 0.6667, 1.0, 0.8333, 1.0, 0.8333, 1.0, 0.6667, 1.0, 0.6667, 1.0, 0.6667, 1.0, 0.6667, 1.0, 0.6667, 1.0, 0.8333, 1.0, 0.8333, 1.0, 0.8333, 1.0, 0.8333, 1.0, 0.8333, 1.0, 0.6667, 1.0, 0.6667, 1.0, 0.8333, 1.0, 0.8333, 1.0, 1.0, 1.0, 1.0, 1.0, 0.8333, 1.0, 0.5, 1.0, 0.6667, 1.0, 0.6667, 1.0, 0.5, 1.0, 0.1667, 1.0, 0.3333, 1.0, 0.3333, 1.0, 0.1667, 1.0, 0.6667, 1.0, 0.8333, 1.0, 0.8333, 1.0, 0.6667, 1.0, 0.3333, 1.0, 0.5, 1.0, 0.5, 1.0, 0.3333, 1.0, -8.941e-08, 1.0, 0.1667, 1.0, 0.1667, 1.0, -8.941e-08, 1.0, 0.6667, 1.0, 0.6667, 1.0, 0.6667, 1.0, 0.6667, 1.0, 0.6667, 1.0, 0.6667, 1.0, 0.6667, 1.0, 0.6667, 1.0, 0.5, 1.0, 0.5, 1.0, 0.5, 1.0, 0.5, 1.0, 0.6667, 1.0, 0.5, 1.0, 0.5, 1.0, 0.6667, 1.0, 0.6667, 1.0, 0.6667, 1.0, 0.6667, 1.0, 0.6667, 1.0, 0.6667, 1.0, 0.5, 1.0, 0.5, 1.0, 0.6667, 1.0, 0.5, 1.0, 0.6667, 1.0, 0.6667, 1.0, 0.5, 1.0, 0.5, 1.0, 0.5, 1.0, 0.5, 1.0, 0.5, 1.0, 0.5, 1.0, 0.6667, 1.0, 0.6667, 1.0, 0.5, 1.0, 0.6667, 1.0, 0.5, 1.0, 0.5, 1.0, 0.6667, 1.0, 0.5, 1.0, 0.6667, 1.0, 0.6667, 1.0, 0.5, 1.0, 0.5, 1.0, 0.5, 1.0, 0.5, 1.0, 0.5, 1.0, 0.5, 1.0, 0.6667, 1.0, 0.6667, 1.0, 0.5, 1.0, 0.1667, 1.0, 0.3333, 1.0, 0.3333, 1.0, 0.1667, 1.0, 0.6667, 1.0, 0.8333, 1.0, 0.8333, 1.0, 0.6667, 1.0, 0.3333, 1.0, 0.5, 1.0, 0.5, 1.0, 0.3333, 1.0, -8.941e-08, 1.0, 0.1667, 1.0, 0.1667, 1.0, -8.941e-08, 1.0, 0.8333, 1.0, 1.0, 1.0, 1.0, 1.0, 0.8333, 1.0, -8.941e-08, 1.0, 0.1667, 1.0, 0.1667, 1.0, -8.941e-08, 1.0, 0.1667, 1.0, 0.1667, 1.0, 0.1667, 1.0, 0.1667, 1.0, 1.0, 1.0, 1.0, 1.0, 1.0, 1.0, 1.0, 1.0, -8.941e-08, 1.0, 0.1667, 1.0, 0.1667, 1.0, -8.941e-08, 1.0, 0.1667, 1.0, 0.1667, 1.0, 0.1667, 1.0, 0.1667, 1.0, 1.0, 1.0, 1.0, 1.0, 1.0, 1.0, 1.0, 1.0, 0.1667, 1.0, 0.1667, 1.0, 0.1667, 1.0, 0.1667, 1.0, 0.1667, 1.0, -8.941e-08, 1.0, -8.941e-08, 1.0, 0.1667, 1.0, -8.941e-08, 1.0, 0.1667, 1.0, 0.1667, 1.0, -8.941e-08, 1.0, 0.1667, 1.0, -8.941e-08, 1.0, -8.941e-08, 1.0, 0.1667, 1.0, -8.941e-08, 1.0, 0.1667, 1.0, 0.1667, 1.0, -8.941e-08, 1.0, 1.0, 1.0, 1.0, 1.0, 1.0, 1.0, 1.0, 1.0, 0.1667, 1.0, 0.3333, 1.0, 0.3333, 1.0, 0.1667, 1.0, 0.6667, 1.0, 0.8333, 1.0, 0.8333, 1.0, 0.6667, 1.0, 0.3333, 1.0, 0.5, 1.0, 0.5, 1.0, 0.3333, 1.0, -8.941e-08, 1.0, 0.1667, 1.0, 0.1667, 1.0, -8.941e-08, 1.0, 0.8333, 1.0, 1.0, 1.0, 1.0, 1.0, 0.8333, 1.0, 0.5, 1.0, 0.6667, 1.0, 0.6667, 1.0, 0.5, 1.0, 0.8333, 1.0, 0.8333, 1.0, 0.8333, 1.0, 0.8333, 1.0, 1.0, 1.0, 0.8333, 1.0, 0.8333, 1.0, 1.0, 1.0, 0.8333, 1.0, 1.0, 1.0, 1.0, 1.0, 0.8333, 1.0, -8.941e-08, 1.0, -8.941e-08, 1.0, -8.941e-08, 1.0, -8.941e-08, 1.0, 0.8333, 1.0, 1.0, 1.0, 1.0, 1.0, 0.8333, 1.0, 1.0, 1.0, 0.8333, 1.0, 0.8333, 1.0, 1.0, 1.0, 0.8333, 1.0, 1.0, 1.0, 1.0, 1.0, 0.8333, 1.0, -8.941e-08, 1.0, -8.941e-08, 1.0, -8.941e-08, 1.0, -8.941e-08, 1.0, 0.8333, 1.0, 1.0, 1.0, 1.0, 1.0, 0.8333, 1.0, -8.941e-08, 1.0, -8.941e-08, 1.0, -8.941e-08, 1.0, -8.941e-08, 1.0, 0.8333, 1.0, 0.8333, 1.0, 0.8333, 1.0, 0.8333, 1.0, 1.0, 1.0, 0.8333, 1.0, 0.8333, 1.0, 1.0, 1.0, 0.1667, 0.5, 0.1667, 0.75, -8.941e-08, 0.75, -8.941e-08, 0.5, 0.3333, 0.5, 0.3333, 0.75, 0.1667, 0.75, 0.1667, 0.5, 0.5, 0.5, 0.5, 0.75, 0.3333, 0.75, 0.3333, 0.5, 0.6667, 0.5, 0.6667, 0.75, 0.5, 0.75, 0.5, 0.5, 0.8333, 0.5, 0.8333, 0.75, 0.6667, 0.75, 0.6667, 0.5, 1.0, 0.5, 1.0, 0.75, 0.8333, 0.75, 0.8333, 0.5])
_uv = me_cylinder_001.uv_layers.new(name='automap')
_uv.uv.foreach_set('vector', [0.4843, -0.3249, 0.4843, -0.1945, 0.5972, -0.1945, 0.5972, -0.3249, 0.5884, -0.3249, 0.5884, -0.1945, 0.4581, -0.1945, 0.4581, -0.3249, 0.5972, -0.3249, 0.5972, -0.1945, 0.4843, -0.1945, 0.4843, -0.3249, 0.4843, -0.3249, 0.4843, -0.1945, 0.3714, -0.1945, 0.3714, -0.3249, 0.4613, -0.08821, 0.5852, -0.08821, 0.582, 0.01811, 0.4646, 0.01811, 0.4581, -0.3249, 0.4581, -0.1945, 0.5884, -0.1945, 0.5884, -0.3249, 0.3714, -0.3249, 0.3714, -0.1945, 0.4843, -0.1945, 0.4843, -0.3249, 0.4843, 0.6536, 0.5972, 0.5884, 0.5972, 0.4581, 0.4843, 0.3929, 0.3714, 0.4581, 0.3714, 0.5884, 0.4768, 0.1127, 0.5762, 0.1127, 0.5894, 0.2072, 0.4923, 0.2072, 0.5852, -0.08821, 0.4613, -0.08821, 0.4646, 0.01811, 0.582, 0.01811, 0.5801, -0.08821, 0.4728, -0.08821, 0.4614, 0.01811, 0.563, 0.01811, 0.4728, -0.08821, 0.5801, -0.08821, 0.563, 0.01811, 0.4614, 0.01811, 0.4728, -0.08821, 0.3655, -0.08821, 0.3597, 0.01811, 0.4614, 0.01811, 0.3655, 0.4613, 0.4728, 0.3994, 0.4107, 0.3332, 0.3367, 0.376, 0.4399, 0.2072, 0.5521, 0.2072, 0.5482, 0.3677, 0.4439, 0.3677, 0.5521, 0.2072, 0.5671, 0.1127, 0.7155, 0.1449, 0.7074, 0.1965, 0.4768, 0.1127, 0.3774, 0.1127, 0.3951, 0.2072, 0.4923, 0.2072, 0.3774, 0.1127, 0.4768, 0.1127, 0.4923, 0.2072, 0.3951, 0.2072, 0.4523, 0.1127, 0.5671, 0.1127, 0.5521, 0.2072, 0.4399, 0.2072, 0.5671, 0.1127, 0.4523, 0.1127, 0.4399, 0.2072, 0.5521, 0.2072, 0.5645, 0.4542, 0.4806, 0.4542, 0.4806, 0.5407, 0.558, 0.5407, 0.5521, 0.2072, 0.4399, 0.2072, 0.4439, 0.3677, 0.5482, 0.3677, 0.4923, 0.2072, 0.5894, 0.2072, 0.571, 0.3677, 0.4806, 0.3677, 0.5894, 0.2072, 0.4923, 0.2072, 0.4806, 0.3677, 0.571, 0.3677, 0.4923, 0.2072, 0.3951, 0.2072, 0.3903, 0.3677, 0.4806, 0.3677, 0.3951, 0.2072, 0.4923, 0.2072, 0.4806, 0.3677, 0.3903, 0.3677, 0.5384, 0.6078, 0.4537, 0.6078, 0.4557, 0.6678, 0.5364, 0.6678, 0.4032, 0.5407, 0.4806, 0.5854, 0.4112, 0.6649, 0.3691, 0.6406, 0.3968, 0.4542, 0.4806, 0.4542, 0.4806, 0.5407, 0.4032, 0.5407, 0.4476, 0.4542, 0.5445, 0.4542, 0.5407, 0.5407, 0.4514, 0.5407, 0.5445, 0.4542, 0.4476, 0.4542, 0.4514, 0.5407, 0.5407, 0.5407, 0.4806, 0.4542, 0.5645, 0.4542, 0.558, 0.5407, 0.4806, 0.5407, 0.5131, 0.6678, 0.4432, 0.6678, 0.4512, 0.8216, 0.5131, 0.8216, 0.4978, 0.6078, 0.5712, 0.6078, 0.583, 0.6678, 0.5131, 0.6678, 0.5712, 0.6078, 0.4978, 0.6078, 0.5131, 0.6678, 0.583, 0.6678, 0.4978, 0.6078, 0.4244, 0.6078, 0.4432, 0.6678, 0.5131, 0.6678, 0.4244, 0.6078, 0.4978, 0.6078, 0.5131, 0.6678, 0.4432, 0.6678, 0.583, 0.5364, 0.583, 0.4557, 0.6388, 0.4366, 0.6388, 0.5017, 0.4917, 0.8216, 0.4203, 0.8216, 0.4233, 0.9446, 0.4887, 0.9446, 0.4432, 0.6678, 0.5131, 0.6678, 0.5131, 0.8216, 0.4512, 0.8216, 0.4557, 0.6678, 0.5364, 0.6678, 0.4917, 0.8216, 0.4203, 0.8216, 0.5364, 0.6678, 0.4557, 0.6678, 0.4203, 0.8216, 0.4917, 0.8216, 0.5131, 0.6678, 0.583, 0.6678, 0.575, 0.8216, 0.5131, 0.8216, 0.583, 0.6678, 0.5131, 0.6678, 0.5131, 0.8216, 0.575, 0.8216, 0.5107, 1.021, 0.4588, 1.021, 0.4736, 1.097, 0.5208, 1.097, 0.5131, 0.8216, 0.575, 0.8216, 0.5572, 0.9446, 0.5006, 0.9446, 0.575, 0.8216, 0.5131, 0.8216, 0.5006, 0.9446, 0.5572, 0.9446, 0.5131, 0.8216, 0.4512, 0.8216, 0.4439, 0.9446, 0.5006, 0.9446, 0.4512, 0.8216, 0.5131, 0.8216, 0.5006, 0.9446, 0.4439, 0.9446, 0.4203, 0.8216, 0.4917, 0.8216, 0.4887, 0.9446, 0.4233, 0.9446, 0.5028, 1.097, 0.4483, 1.097, 0.419, 1.218, 0.4664, 1.218, 0.4588, 1.021, 0.5107, 1.021, 0.5208, 1.097, 0.4736, 1.097, 0.4358, 1.021, 0.4957, 1.021, 0.5028, 1.097, 0.4483, 1.097, 0.4957, 1.021, 0.4358, 1.021, 0.4483, 1.097, 0.5028, 1.097, 0.5107, 0.4058, 0.5627, 0.4358, 0.5926, 0.372, 0.554, 0.3497, 0.5627, 1.021, 0.5107, 1.021, 0.5208, 1.097, 0.5681, 1.097, 0.5208, 1.218, 0.4798, 1.218, 0.513, 1.353, 0.544, 1.353, 0.5208, 1.097, 0.5681, 1.097, 0.5619, 1.218, 0.5208, 1.218, 0.5681, 1.097, 0.5208, 1.097, 0.5208, 1.218, 0.5619, 1.218, 0.5208, 1.097, 0.4736, 1.097, 0.4798, 1.218, 0.5208, 1.218, 0.4736, 1.097, 0.5208, 1.097, 0.5208, 1.218, 0.4798, 1.218, 0.4483, 1.097, 0.5028, 1.097, 0.4664, 1.218, 0.419, 1.218, 0.5749, 0.4387, 0.544, 0.4566, 0.513, 0.4387, 0.513, 0.403, 0.544, 0.3852, 0.5749, 0.403, 0.4798, 1.218, 0.5208, 1.218, 0.544, 1.353, 0.513, 1.353, 0.419, 1.218, 0.4664, 1.218, 0.4387, 1.353, 0.403, 1.353, 0.4664, 1.218, 0.419, 1.218, 0.403, 1.353, 0.4387, 1.353, 0.5208, 1.218, 0.5619, 1.218, 0.5749, 1.353, 0.544, 1.353, 0.5619, 1.218, 0.5208, 1.218, 0.544, 1.353, 0.5749, 1.353, 0.3714, -0.1945, 0.4843, -0.1945, 0.4728, -0.08821, 0.3655, -0.08821, 0.4843, -0.1945, 0.3714, -0.1945, 0.3655, -0.08821, 0.4728, -0.08821, 0.4843, -0.1945, 0.5972, -0.1945, 0.5801, -0.08821, 0.4728, -0.08821, 0.5972, -0.1945, 0.4843, -0.1945, 0.4728, -0.08821, 0.5801, -0.08821, 0.5884, -0.1945, 0.4581, -0.1945, 0.4613, -0.08821, 0.5852, -0.08821, 0.4581, -0.1945, 0.5884, -0.1945, 0.5852, -0.08821, 0.4613, -0.08821, 0.3367, 0.376, 0.4107, 0.3332, 0.3026, 0.2487, 0.2671, 0.2701, 0.4614, 0.4058, 0.3597, 0.4646, 0.3326, 0.3783, 0.4028, 0.3377, 0.4646, 0.01811, 0.4613, -0.08821, 0.376, -0.07187, 0.3783, 0.00155, 0.3994, -0.08821, 0.4058, 0.01811, 0.3377, 0.00155, 0.3332, -0.07187, 0.3026, -0.07678, 0.3022, -0.03533, 0.2133, -0.06787, 0.2194, -0.08869, 0.3783, 0.00155, 0.376, -0.07187, 0.2701, -0.09074, 0.2742, -0.04856, 0.4107, -0.07187, 0.4028, 0.00155, 0.3022, -0.03533, 0.3026, -0.07678, 0.4028, 0.3377, 0.3326, 0.3783, 0.2685, 0.2742, 0.3022, 0.2539, 0.2104, -0.08502, 0.1887, -0.08869, 0.1816, -0.06787, 0.2017, -0.06854, 0.3022, 0.2539, 0.2685, 0.2742, 0.2122, 0.2017, 0.2133, 0.1816, 0.2671, 0.2701, 0.3026, 0.2487, 0.2194, 0.1887, 0.2235, 0.2104, 0.2742, -0.04856, 0.2701, -0.09074, 0.2104, -0.08502, 0.2017, -0.06854, 0.4514, 0.5407, 0.5407, 0.5407, 0.5384, 0.6078, 0.4537, 0.6078, 0.4032, 0.5407, 0.4806, 0.5407, 0.4978, 0.6078, 0.4244, 0.6078, 0.4806, 0.5407, 0.4032, 0.5407, 0.4244, 0.6078, 0.4978, 0.6078, 0.558, 0.5407, 0.4806, 0.5407, 0.4978, 0.6078, 0.5712, 0.6078, 0.4806, 0.5407, 0.558, 0.5407, 0.5712, 0.6078, 0.4978, 0.6078, 0.5407, 0.5407, 0.4514, 0.5407, 0.4537, 0.6078, 0.5384, 0.6078, 0.6293, 0.6202, 0.6388, 0.6686, 0.6845, 0.6979, 0.6776, 0.6627, 0.583, 0.6678, 0.5712, 0.6078, 0.6293, 0.6202, 0.6388, 0.6686, 0.5712, 0.4537, 0.5712, 0.5384, 0.6293, 0.5033, 0.6293, 0.4349, 0.5712, 0.6078, 0.583, 0.6678, 0.6388, 0.6686, 0.6293, 0.6202, 0.6776, 0.4566, 0.6776, 0.5063, 0.7689, 0.4916, 0.7689, 0.4713, 0.6388, 0.5017, 0.6388, 0.4366, 0.6845, 0.4578, 0.6845, 0.5051, 0.6293, 0.4349, 0.6293, 0.5033, 0.6776, 0.5063, 0.6776, 0.4566, 0.6388, 0.6686, 0.6293, 0.6202, 0.6776, 0.6627, 0.6845, 0.6979, 0.4713, 0.6556, 0.4916, 0.6556, 0.4911, 0.67, 0.4718, 0.67, 0.6845, 0.6979, 0.6776, 0.6627, 0.7689, 0.6556, 0.7718, 0.67, 0.6776, 0.6627, 0.6845, 0.6979, 0.7718, 0.67, 0.7689, 0.6556, 0.6845, 0.5051, 0.6845, 0.4578, 0.7718, 0.4718, 0.7718, 0.4911, 0.5572, 0.9446, 0.5006, 0.9446, 0.5107, 1.021, 0.5627, 1.021, 0.5006, 0.9446, 0.5572, 0.9446, 0.5627, 1.021, 0.5107, 1.021, 0.4887, 0.9446, 0.4233, 0.9446, 0.4358, 1.021, 0.4957, 1.021, 0.4233, 0.9446, 0.4887, 0.9446, 0.4957, 1.021, 0.4358, 1.021, 0.4439, 0.9446, 0.5006, 0.9446, 0.5107, 1.021, 0.4588, 1.021, 0.5006, 0.9446, 0.4439, 0.9446, 0.4588, 1.021, 0.5107, 1.021, 0.372, 1.038, 0.3812, 1.095, 0.3155, 1.137, 0.3096, 1.101, 0.4358, 1.021, 0.4483, 1.097, 0.3812, 1.095, 0.372, 1.038, 0.421, 1.097, 0.4058, 1.021, 0.3497, 1.038, 0.361, 1.095, 0.5681, 0.4483, 0.5208, 0.421, 0.5616, 0.361, 0.5966, 0.3812, 0.3096, 1.101, 0.3155, 1.137, 0.245, 1.131, 0.2437, 1.123, 0.5966, 0.3812, 0.5616, 0.361, 0.5687, 0.3026, 0.5911, 0.3155, 0.554, 1.038, 0.5926, 1.038, 0.5885, 1.101, 0.5639, 1.101, 0.361, 1.095, 0.3497, 1.038, 0.2954, 1.101, 0.3026, 1.137, 0.6113, 1.123, 0.6166, 1.123, 0.6172, 1.131, 0.6123, 1.131, 0.5911, 0.3155, 0.5687, 0.3026, 0.6123, 0.2422, 0.6172, 0.245, 0.5639, 0.2954, 0.5885, 0.3096, 0.6166, 0.2437, 0.6113, 0.2406, 0.3026, 1.137, 0.2954, 1.101, 0.2406, 1.123, 0.2422, 1.131, 0.4806, 0.3677, 0.571, 0.3677, 0.5645, 0.4542, 0.4806, 0.4542, 0.5482, 0.3677, 0.4439, 0.3677, 0.4476, 0.4542, 0.5445, 0.4542, 0.4439, 0.3677, 0.5482, 0.3677, 0.5445, 0.4542, 0.4476, 0.4542, 0.3903, 0.3677, 0.4806, 0.3677, 0.4806, 0.4542, 0.3968, 0.4542, 0.4806, 0.3677, 0.3903, 0.3677, 0.3968, 0.4542, 0.4806, 0.4542, 0.571, 0.3677, 0.4806, 0.3677, 0.4806, 0.4542, 0.5645, 0.4542, 0.4112, 0.6689, 0.3656, 0.6426, 0.3054, 0.7419, 0.3241, 0.7527, 0.5445, 0.4542, 0.5407, 0.5407, 0.6406, 0.5286, 0.6426, 0.4816, 0.5854, 0.5407, 0.5929, 0.4542, 0.6689, 0.4816, 0.6649, 0.5286, 0.4806, 0.5929, 0.3968, 0.5445, 0.3656, 0.6426, 0.4112, 0.6689, 0.7419, 0.4871, 0.7411, 0.5064, 0.7891, 0.4854, 0.7895, 0.4764, 0.4112, 0.5286, 0.4112, 0.4816, 0.3241, 0.4871, 0.3241, 0.5064, 0.6426, 0.4816, 0.6406, 0.5286, 0.7411, 0.5064, 0.7419, 0.4871, 0.3691, 0.6406, 0.4112, 0.6649, 0.3241, 0.7511, 0.3068, 0.7411, 0.2682, 0.4764, 0.2595, 0.4764, 0.2602, 0.4854, 0.2682, 0.4854, 0.3068, 0.7411, 0.3241, 0.7511, 0.2682, 0.7937, 0.2602, 0.7891, 0.3241, 0.7527, 0.3054, 0.7419, 0.2595, 0.7895, 0.2682, 0.7945, 0.3241, 0.5064, 0.3241, 0.4871, 0.2682, 0.4764, 0.2682, 0.4854, 0.582, 0.01811, 0.4646, 0.01811, 0.4523, 0.1127, 0.5671, 0.1127, 0.4646, 0.01811, 0.582, 0.01811, 0.5671, 0.1127, 0.4523, 0.1127, 0.3597, 0.01811, 0.4614, 0.01811, 0.4768, 0.1127, 0.3774, 0.1127, 0.4614, 0.01811, 0.3597, 0.01811, 0.3774, 0.1127, 0.4768, 0.1127, 0.563, 0.01811, 0.4614, 0.01811, 0.4768, 0.1127, 0.5762, 0.1127, 0.4614, 0.01811, 0.563, 0.01811, 0.5762, 0.1127, 0.4768, 0.1127, 0.7074, 0.1965, 0.7155, 0.1449, 0.8202, 0.1946, 0.8155, 0.2246, 0.4923, 0.6082, 0.5894, 0.5521, 0.6444, 0.7074, 0.5913, 0.738, 0.5762, 0.5671, 0.4768, 0.6245, 0.5829, 0.7468, 0.6371, 0.7155, 0.6245, 0.1127, 0.6082, 0.2072, 0.738, 0.1965, 0.7468, 0.1449, 0.6636, 0.8202, 0.6321, 0.8384, 0.648, 0.9018, 0.6632, 0.893, 0.5913, 0.738, 0.6444, 0.7074, 0.6678, 0.8155, 0.637, 0.8332, 0.6371, 0.7155, 0.5829, 0.7468, 0.6321, 0.8384, 0.6636, 0.8202, 0.7468, 0.1449, 0.738, 0.1965, 0.8332, 0.2246, 0.8384, 0.1946, 0.6632, 0.1783, 0.648, 0.1783, 0.6504, 0.1927, 0.6652, 0.1927, 0.8384, 0.1946, 0.8332, 0.2246, 0.8993, 0.1927, 0.9018, 0.1783, 0.8155, 0.2246, 0.8202, 0.1946, 0.893, 0.1783, 0.8907, 0.1927, 0.637, 0.8332, 0.6678, 0.8155, 0.6652, 0.8907, 0.6504, 0.8993, 0.3714, -0.4552, 0.3714, -0.3249, 0.4843, -0.3249, 0.4843, -0.4552, 0.4581, -0.4552, 0.4581, -0.3249, 0.5884, -0.3249, 0.5884, -0.4552, 0.4843, -0.4552, 0.4843, -0.3249, 0.3714, -0.3249, 0.3714, -0.4552, 0.5972, -0.4552, 0.5972, -0.3249, 0.4843, -0.3249, 0.4843, -0.4552, 0.5884, -0.4552, 0.5884, -0.3249, 0.4581, -0.3249, 0.4581, -0.4552, 0.4843, -0.4552, 0.4843, -0.3249, 0.5972, -0.3249, 0.5972, -0.4552])
_uv.active_render = True
me_cylinder_001.materials.append(mat_old_wood)
me_cylinder_001.use_remesh_fix_poles = True
me_cylinder_001.use_remesh_preserve_attributes = False
me_cylinder_001.use_mirror_vertex_groups = False
me_cylinder_001.auto_texspace = False
me_cylinder_001.update()
me_rock = bpy.data.meshes.new('rock')
me_rock.from_pydata([(-0.2, -0.2, -10.0), (-0.2, 0.2, -10.0), (-0.2, 0.2, 10.0), (-0.2, -0.2, 10.0), (0.2, -0.2, -10.0), (0.2, 0.2, -10.0), (0.2, 0.2, 10.0), (0.2, -0.2, 10.0)], [], [(0, 2, 6, 1), (1, 6, 7, 5), (5, 7, 3, 4), (4, 3, 2, 0), (0, 1, 5, 4), (3, 7, 6, 2)])
me_rock.polygons.foreach_set('use_smooth', [True] * 6)
me_rock.materials.append(mat_sandstone_02)
me_rock.use_remesh_fix_poles = True
me_rock.use_remesh_preserve_attributes = False
me_rock.use_mirror_vertex_groups = False
me_rock.update()
me_rock_004 = bpy.data.meshes.new('rock.004')
me_rock_004.from_pydata([(0.0, 0.0, 0.0), (0.2286, -0.2286, -11.43), (0.2286, 0.2286, -11.43), (-0.2286, 0.2286, -11.43), (0.2286, -0.2286, 11.43), (0.2286, 0.2286, 11.43), (-0.2286, 0.2286, 11.43), (-0.2286, -0.2286, 11.43)], [], [(0, 2, 1), (0, 3, 2), (0, 6, 3), (0, 7, 6), (0, 4, 7), (0, 1, 4), (5, 4, 1, 2), (5, 2, 3, 6), (5, 6, 7, 4)])
me_rock_004.polygons.foreach_set('use_smooth', [True] * 9)
me_rock_004.materials.append(mat_sandstone_02)
me_rock_004.use_remesh_fix_poles = True
me_rock_004.use_remesh_preserve_attributes = False
me_rock_004.use_mirror_vertex_groups = False
me_rock_004.update()
me_rock_005 = bpy.data.meshes.new('rock.005')
me_rock_005.from_pydata([(0.0, 0.0, 14.29), (0.1271, -0.25, 0.0), (0.1271, 0.25, 0.0), (-0.2543, 0.0, 0.0), (0.2543, -0.5, -14.29), (0.2543, 0.0, -14.29), (0.2543, 0.5, -14.29), (-0.1101, 0.25, -14.29), (-0.5085, 0.0, -14.29), (-0.1101, -0.25, -14.29)], [], [(0, 1, 2), (0, 2, 3), (0, 3, 1), (1, 4, 5), (1, 5, 2), (2, 5, 6), (2, 6, 7), (2, 7, 3), (3, 7, 8), (3, 8, 9), (3, 9, 1), (1, 9, 4), (4, 9, 5), (5, 7, 6), (7, 9, 8), (9, 7, 5)])
me_rock_005.polygons.foreach_set('use_smooth', [True] * 16)
me_rock_005.materials.append(mat_sandstone_02)
me_rock_005.use_remesh_fix_poles = True
me_rock_005.use_remesh_preserve_attributes = False
me_rock_005.use_mirror_vertex_groups = False
me_rock_005.update()
me_cube_002 = bpy.data.meshes.new('Cube.002')
me_cube_002.from_pydata([(1.0, 1.0, -1.0), (1.0, -1.0, -1.0), (-1.0, 1.0, -1.0), (-1.0, -1.0, -1.0), (1.0, 1.0, -0.9032), (-1.0, -1.0, -0.9032), (1.0, -1.0, -0.9032), (-1.0, 1.0, -0.9032)], [], [(2, 0, 1, 3), (2, 7, 4, 0), (0, 4, 6, 1), (3, 5, 7, 2), (1, 6, 5, 3)])
me_cube_002.polygons.foreach_set('material_index', [0, 1, 1, 1, 1])
_uv = me_cube_002.uv_layers.new(name='UVMap')
_uv.uv.foreach_set('vector', [0.125, 0.5, 0.375, 0.5, 0.375, 0.75, 0.125, 0.75, 0.375, 0.25, 0.3861, 0.25, 0.3861, 0.5, 0.375, 0.5, 0.375, 0.5, 0.3861, 0.5, 0.3861, 0.75, 0.375, 0.75, 0.375, 0.0, 0.3861, 0.0, 0.3861, 0.25, 0.375, 0.25, 0.375, 0.75, 0.3861, 0.75, 0.3861, 1.0, 0.375, 1.0])
me_cube_002.materials.append(mat_glass)
me_cube_002.materials.append(mat_deckel)
me_cube_002.use_remesh_preserve_volume = False
me_cube_002.use_remesh_preserve_attributes = False
me_cube_002.use_mirror_vertex_groups = False
me_cube_002.update()

# ---- objects
ob_cube = bpy.data.objects.new('Cube', me_cube)
ob_cube_001 = bpy.data.objects.new('Cube.001', me_cube_001)
ob_rock_001 = bpy.data.objects.new('rock.001', me_rock_001)
ob_rock_002 = bpy.data.objects.new('rock.002', me_rock_002)
ob_rock_003 = bpy.data.objects.new('rock.003', me_rock_003)
ob_plane = bpy.data.objects.new('Plane', me_plane)
ob_cylinder = bpy.data.objects.new('Cylinder', me_cylinder)
ob_cylinder_001 = bpy.data.objects.new('Cylinder.001', me_cylinder_001)
ob_rock = bpy.data.objects.new('rock', me_rock)
ob_rock_004 = bpy.data.objects.new('rock.004', me_rock_004)
ob_rock_005 = bpy.data.objects.new('rock.005', me_rock_005)
ob_cube_002 = bpy.data.objects.new('Cube.002', me_cube_002)

# ---- transforms, parenting, visibility, modifiers, constraints
ob_cube.location = (0.003729, 0.003507, 0.2692)
ob_cube.scale = (0.7653, 1.522, 0.7653)
ob_cube.lock_rotations_4d = False
ob_cube.empty_display_type = 'ARROWS'
ob_cube.lineart.crease_threshold = 0.0
ob_cube_001.location = (0.003729, 0.003507, 1.049)
ob_cube_001.scale = (0.8253, 1.591, 0.05974)
ob_cube_001.lineart.crease_threshold = 0.0
_m = ob_cube_001.modifiers.new('Bevel', 'BEVEL')
ob_rock_001.location = (-0.4735, 1.231, -0.2444)
ob_rock_001.rotation_euler = (0.0, -0.0, 1.49)
ob_rock_001.scale = (1.628, 1.628, 0.03256)
ob_rock_001.lineart.crease_threshold = 0.0
_m = ob_rock_001.modifiers.new('Subsurf', 'SUBSURF')
_m.uv_smooth = 'PRESERVE_CORNERS'
_m.levels = 3
_m.render_levels = 3
_m = ob_rock_001.modifiers.new('Subsurf.001', 'SUBSURF')
_m.uv_smooth = 'PRESERVE_CORNERS'
_m.levels = 3
_m.render_levels = 3
_m = ob_rock_001.modifiers.new('Displace', 'DISPLACE')
_m.mid_level = 0.0
_m.strength = 0.0007607
_m = ob_rock_001.modifiers.new('Displace.001', 'DISPLACE')
_m.mid_level = 0.0
_m.strength = 0.06188
_m = ob_rock_001.modifiers.new('Displace.002', 'DISPLACE')
_m.strength = 0.0194
_m = ob_rock_001.modifiers.new('Displace.003', 'DISPLACE')
_m.strength = 0.01178
_m = ob_rock_001.modifiers.new('Smooth', 'SMOOTH')
_m.factor = 1.861
_m.iterations = 2
_m = ob_rock_001.modifiers.new('Auto Smooth', 'NODES')
_m.node_group = ng_auto_smooth
_gi = [s.identifier for s in ng_auto_smooth.interface.items_tree if s.item_type == 'SOCKET' and s.in_out == 'INPUT']
_m[_gi[1]] = 0.5236  # Angle
ob_rock_002.location = (-0.3177, -0.9163, -0.1464)
ob_rock_002.scale = (0.9657, 0.9657, 0.02173)
ob_rock_002.lineart.crease_threshold = 0.0
_m = ob_rock_002.modifiers.new('Subsurf', 'SUBSURF')
_m.uv_smooth = 'PRESERVE_CORNERS'
_m.levels = 3
_m.render_levels = 3
_m = ob_rock_002.modifiers.new('Subsurf.001', 'SUBSURF')
_m.uv_smooth = 'PRESERVE_CORNERS'
_m.levels = 3
_m.render_levels = 3
_m = ob_rock_002.modifiers.new('Displace', 'DISPLACE')
_m.mid_level = 0.0
_m.strength = 0.0008994
_m = ob_rock_002.modifiers.new('Displace.001', 'DISPLACE')
_m.mid_level = 0.0
_m.strength = 0.0439
_m = ob_rock_002.modifiers.new('Displace.002', 'DISPLACE')
_m.strength = 0.01953
_m = ob_rock_002.modifiers.new('Displace.003', 'DISPLACE')
_m.strength = 0.0114
_m = ob_rock_002.modifiers.new('Smooth', 'SMOOTH')
_m.factor = 2.083
_m.iterations = 2
_m = ob_rock_002.modifiers.new('Auto Smooth', 'NODES')
_m.node_group = ng_auto_smooth
_gi = [s.identifier for s in ng_auto_smooth.interface.items_tree if s.item_type == 'SOCKET' and s.in_out == 'INPUT']
_m[_gi[1]] = 0.5236  # Angle
ob_rock_003.location = (-0.3177, -0.9163, -0.1464)
ob_rock_003.scale = (1.811, 1.811, 0.03621)
ob_rock_003.lineart.crease_threshold = 0.0
_m = ob_rock_003.modifiers.new('Subsurf', 'SUBSURF')
_m.uv_smooth = 'PRESERVE_CORNERS'
_m.levels = 3
_m.render_levels = 3
_m = ob_rock_003.modifiers.new('Subsurf.001', 'SUBSURF')
_m.uv_smooth = 'PRESERVE_CORNERS'
_m.levels = 3
_m.render_levels = 3
_m = ob_rock_003.modifiers.new('Displace', 'DISPLACE')
_m.mid_level = 0.0
_m.strength = 0.0004724
_m = ob_rock_003.modifiers.new('Displace.001', 'DISPLACE')
_m.mid_level = 0.0
_m.strength = 0.03111
_m = ob_rock_003.modifiers.new('Displace.002', 'DISPLACE')
_m.strength = 0.02422
_m = ob_rock_003.modifiers.new('Displace.003', 'DISPLACE')
_m.strength = 0.01416
_m = ob_rock_003.modifiers.new('Smooth', 'SMOOTH')
_m.factor = 1.885
_m.iterations = 2
_m = ob_rock_003.modifiers.new('Auto Smooth', 'NODES')
_m.node_group = ng_auto_smooth
_gi = [s.identifier for s in ng_auto_smooth.interface.items_tree if s.item_type == 'SOCKET' and s.in_out == 'INPUT']
_m[_gi[1]] = 0.5236  # Angle
ob_plane.location = (0.003329, -0.0107, 0.09503)
ob_plane.scale = (0.7648, 1.494, 1.256)
ob_plane.lineart.crease_threshold = 0.0
_m = ob_plane.modifiers.new('Displace', 'DISPLACE')
ob_cylinder.location = (0.219, 1.094, -0.3628)
ob_cylinder.rotation_euler = (0.0, 0.2949, 0.0)
ob_cylinder.scale = (0.1319, 0.1319, 0.1319)
ob_cylinder.lineart.crease_threshold = 0.0
_m = ob_cylinder.modifiers.new('Bevel', 'BEVEL')
_m = ob_cylinder.modifiers.new('Subdivision', 'SUBSURF')
_m.uv_smooth = 'PRESERVE_CORNERS'
ob_cylinder_001.location = (0.2746, -0.2415, -0.3877)
ob_cylinder_001.rotation_euler = (0.1158, -0.8698, 0.6631)
ob_cylinder_001.scale = (0.1638, 0.1638, 0.1638)
ob_cylinder_001.lineart.crease_threshold = 0.0
_m = ob_cylinder_001.modifiers.new('Subdivision', 'SUBSURF')
_m.uv_smooth = 'PRESERVE_CORNERS'
ob_rock.location = (-0.2973, 0.4577, -0.2212)
ob_rock.rotation_euler = (0.0, 0.4383, 0.0)
ob_rock.scale = (1.472, 1.472, 0.03885)
ob_rock.lineart.crease_threshold = 0.0
_m = ob_rock.modifiers.new('Subsurf', 'SUBSURF')
_m.uv_smooth = 'PRESERVE_CORNERS'
_m.levels = 3
_m.render_levels = 3
_m = ob_rock.modifiers.new('Subsurf.001', 'SUBSURF')
_m.uv_smooth = 'PRESERVE_CORNERS'
_m.levels = 3
_m.render_levels = 3
_m = ob_rock.modifiers.new('Displace', 'DISPLACE')
_m.mid_level = 0.0
_m.strength = 0.0006345
_m = ob_rock.modifiers.new('Displace.001', 'DISPLACE')
_m.mid_level = 0.0
_m.strength = 0.0857
_m = ob_rock.modifiers.new('Displace.002', 'DISPLACE')
_m.strength = 0.01835
_m = ob_rock.modifiers.new('Displace.003', 'DISPLACE')
_m.strength = 0.01175
_m = ob_rock.modifiers.new('Smooth', 'SMOOTH')
_m.factor = 1.959
_m.iterations = 2
_m = ob_rock.modifiers.new('Auto Smooth', 'NODES')
_m.node_group = ng_auto_smooth
_gi = [s.identifier for s in ng_auto_smooth.interface.items_tree if s.item_type == 'SOCKET' and s.in_out == 'INPUT']
_m[_gi[1]] = 0.5236  # Angle
ob_rock_004.location = (0.1227, 0.4479, -0.2574)
ob_rock_004.rotation_euler = (0.0, -0.0, -0.829)
ob_rock_004.scale = (1.623, 1.623, 0.03456)
ob_rock_004.lineart.crease_threshold = 0.0
_m = ob_rock_004.modifiers.new('Subsurf', 'SUBSURF')
_m.uv_smooth = 'PRESERVE_CORNERS'
_m.levels = 3
_m.render_levels = 3
_m = ob_rock_004.modifiers.new('Subsurf.001', 'SUBSURF')
_m.uv_smooth = 'PRESERVE_CORNERS'
_m.levels = 3
_m.render_levels = 3
_m = ob_rock_004.modifiers.new('Displace', 'DISPLACE')
_m.mid_level = 0.0
_m.strength = 0.0003637
_m = ob_rock_004.modifiers.new('Displace.001', 'DISPLACE')
_m.mid_level = 0.0
_m.strength = 0.03053
_m = ob_rock_004.modifiers.new('Displace.002', 'DISPLACE')
_m.strength = 0.0193
_m = ob_rock_004.modifiers.new('Displace.003', 'DISPLACE')
_m.strength = 0.009252
_m = ob_rock_004.modifiers.new('Smooth', 'SMOOTH')
_m.factor = 1.83
_m.iterations = 2
_m = ob_rock_004.modifiers.new('Auto Smooth', 'NODES')
_m.node_group = ng_auto_smooth
_gi = [s.identifier for s in ng_auto_smooth.interface.items_tree if s.item_type == 'SOCKET' and s.in_out == 'INPUT']
_m[_gi[1]] = 0.5236  # Angle
ob_rock_005.location = (0.6191, -1.303, -0.2312)
ob_rock_005.scale = (0.4727, 0.4164, 0.01683)
ob_rock_005.lineart.crease_threshold = 0.0
_m = ob_rock_005.modifiers.new('Subsurf', 'SUBSURF')
_m.uv_smooth = 'PRESERVE_CORNERS'
_m.levels = 3
_m.render_levels = 3
_m = ob_rock_005.modifiers.new('Subsurf.001', 'SUBSURF')
_m.uv_smooth = 'PRESERVE_CORNERS'
_m.levels = 3
_m.render_levels = 3
_m = ob_rock_005.modifiers.new('Displace', 'DISPLACE')
_m.mid_level = 0.0
_m.strength = 0.0003583
_m = ob_rock_005.modifiers.new('Displace.001', 'DISPLACE')
_m.mid_level = 0.0
_m.strength = 0.06601
_m = ob_rock_005.modifiers.new('Displace.002', 'DISPLACE')
_m.strength = 0.01928
_m = ob_rock_005.modifiers.new('Displace.003', 'DISPLACE')
_m.strength = 0.01053
_m = ob_rock_005.modifiers.new('Smooth', 'SMOOTH')
_m.factor = 1.867
_m.iterations = 2
_m = ob_rock_005.modifiers.new('Auto Smooth', 'NODES')
_m.node_group = ng_auto_smooth
_gi = [s.identifier for s in ng_auto_smooth.interface.items_tree if s.item_type == 'SOCKET' and s.in_out == 'INPUT']
_m[_gi[1]] = 0.5236  # Angle
ob_cube_002.location = (0.003729, 0.003507, 0.2692)
ob_cube_002.scale = (0.7653, 1.522, 0.7653)
ob_cube_002.lock_rotations_4d = False
ob_cube_002.empty_display_type = 'ARROWS'
ob_cube_002.lineart.crease_threshold = 0.0

# ---- collection membership
col_collection.objects.link(ob_cube)
col_collection.objects.link(ob_cube_001)
col_collection.objects.link(ob_rock_001)
col_collection.objects.link(ob_rock_002)
col_collection.objects.link(ob_rock_003)
col_collection.objects.link(ob_plane)
col_collection.objects.link(ob_cylinder)
col_collection.objects.link(ob_cylinder_001)
col_collection.objects.link(ob_rock)
col_collection.objects.link(ob_rock_004)
col_collection.objects.link(ob_rock_005)
col_collection.objects.link(ob_cube_002)

# ---- scene / render settings (as saved in the file)
scene.frame_start = 1; scene.frame_end = 250; scene.frame_set(1)
scene.render.engine = 'BLENDER_EEVEE_NEXT'
scene.cycles.use_denoising = False
scene.cycles.samples = 128
scene.cycles.sampling_pattern = 'TABULATED_SOBOL'
scene.cycles.use_adaptive_sampling = False
scene.cycles.use_light_tree = False
scene.view_settings.view_transform = 'Filmic'
bpy.context.view_layer.update()

# ---- added for rendering (the .blend has no active camera and no usable light): camera, sun
cam_auto = bpy.data.cameras.new('AutoCamera')
cam_auto.lens = 50.0
cam_auto.sensor_width = 36.0
cam_auto.clip_end = 1000.0
ob_auto_camera = bpy.data.objects.new('AutoCamera', cam_auto)
scene.collection.objects.link(ob_auto_camera)
ob_auto_camera.location = (4.00612, -5.22896, 3.63964)
ob_auto_camera.rotation_euler = (1.09748, -7.21219e-08, 0.694738)
scene.camera = ob_auto_camera
light_auto_sun = bpy.data.lights.new('AutoSun', 'SUN')
light_auto_sun.energy = 3.0
light_auto_sun.angle = 0.0523599
ob_auto_sun = bpy.data.objects.new('AutoSun', light_auto_sun)
scene.collection.objects.link(ob_auto_sun)
ob_auto_sun.rotation_euler = (0.872665, 0.174533, 0.523599)
bpy.context.view_layer.update()
